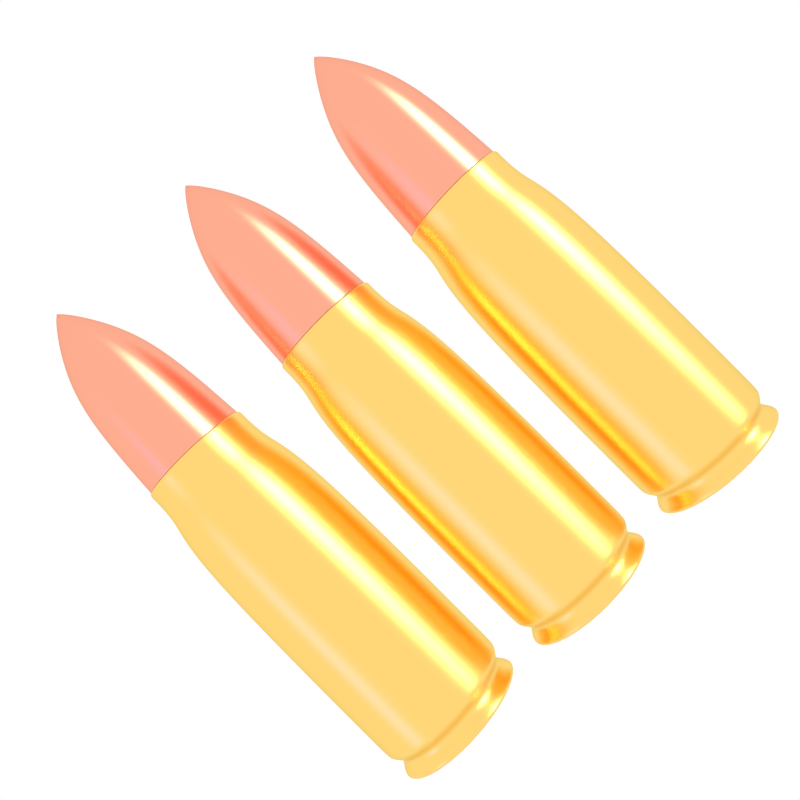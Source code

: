 # Source: ammo.blend  (saved by Blender 2.67.0; exported with 4.5.12 LTS)
import bpy
from mathutils import Matrix  # noqa: F401  (used for matrix-valued properties, if any)

bpy.ops.wm.read_factory_settings(use_empty=True)
scene = bpy.context.scene
scene.name = 'Scene'

# ---- collections
col_collection_1 = bpy.data.collections.new('Collection 1'); scene.collection.children.link(col_collection_1)

# ---- materials (node trees are filled in below, after node groups)
mat_material_001 = bpy.data.materials.new('Material.001')
mat_material_001.alpha_threshold = 0.0
mat_material_001.roughness = 0.5
mat_material_001.line_color = (0.0, 0.0, 0.0, 1.0)
mat_material_002 = bpy.data.materials.new('Material.002')
mat_material_002.alpha_threshold = 0.0
mat_material_002.roughness = 0.5
mat_material_002.line_color = (0.0, 0.0, 0.0, 1.0)

# ---- material node trees
mat_material_001.use_nodes = True; mat_material_001.node_tree.nodes.clear()
_N = mat_material_001.node_tree.nodes; _L = mat_material_001.node_tree.links
n0 = _N.new('ShaderNodeOutputMaterial'); n0.name = 'Material Output'; n0.location = (300, 300)
n0.width = 120
n1 = _N.new('ShaderNodeBsdfAnisotropic'); n1.name = 'Anisotropic BSDF'; n1.location = (100, 300)
n1.distribution = 'BECKMANN'
n1.inputs[0].default_value = (1.0, 0.6798, 0.1893, 1.0)
n1.inputs[1].default_value = 0.3873
n1.inputs[2].default_value = 0.34
_L.new(n1.outputs[0], n0.inputs[0])
n0.is_active_output = True
mat_material_002.use_nodes = True; mat_material_002.node_tree.nodes.clear()
_N = mat_material_002.node_tree.nodes; _L = mat_material_002.node_tree.links
n0 = _N.new('ShaderNodeOutputMaterial'); n0.name = 'Material Output'; n0.location = (300, 300)
n0.width = 120
n1 = _N.new('ShaderNodeBsdfAnisotropic'); n1.name = 'Anisotropic BSDF'; n1.location = (100, 300)
n1.distribution = 'BECKMANN'
n1.inputs[0].default_value = (1.0, 0.4193, 0.2783, 1.0)
n1.inputs[1].default_value = 0.3873
n1.inputs[2].default_value = 0.352
_L.new(n1.outputs[0], n0.inputs[0])
n0.is_active_output = True

# ---- world
world_world = bpy.data.worlds.new('World'); scene.world = world_world
world_world.use_nodes = True; world_world.node_tree.nodes.clear()
_N = world_world.node_tree.nodes; _L = world_world.node_tree.links
n0 = _N.new('ShaderNodeOutputWorld'); n0.name = 'World Output'; n0.location = (300, 300)
n0.width = 120
n1 = _N.new('ShaderNodeBackground'); n1.name = 'Background'; n1.location = (10, 300)
n1.width = 150
n1.inputs[0].default_value = (1.0, 1.0, 1.0, 1.0)
_L.new(n1.outputs[0], n0.inputs[0])
n0.is_active_output = True
world_world.color = (1.0, 1.0, 1.0)
world_world.use_sun_shadow = False
world_world.sun_shadow_jitter_overblur = 0.0
world_world.cycles.sampling_method = 'MANUAL'
world_world.cycles.sample_map_resolution = 256

# ---- cameras
cam_camera = bpy.data.cameras.new('Camera')
cam_camera.clip_end = 100.0
cam_camera.lens = 35.0
cam_camera.sensor_width = 32.0
cam_camera.sensor_height = 18.0
cam_camera.ortho_scale = 7.314
cam_camera.dof.focus_distance = 0.0

# ---- lights
light_sun_002 = bpy.data.lights.new('Sun.002', 'SUN')
light_sun_002.color = (0.02658, 0.125, 1.0)
light_sun_002.transmission_factor = 0.0
light_sun_002.angle = 0.1993
light_sun_002.energy = 0.25
light_sun_002.shadow_buffer_clip_start = 0.5
light_sun_002.shadow_soft_size = 0.1
light_sun_002.shadow_cascade_max_distance = 1000.0
light_sun_002.cycles.use_multiple_importance_sampling = False
light_sun_001 = bpy.data.lights.new('Sun.001', 'SUN')
light_sun_001.color = (1.0, 0.324, 0.0)
light_sun_001.transmission_factor = 0.0
light_sun_001.angle = 0.1993
light_sun_001.energy = 0.5
light_sun_001.shadow_buffer_clip_start = 0.5
light_sun_001.shadow_soft_size = 0.1
light_sun_001.shadow_cascade_max_distance = 1000.0
light_sun_001.cycles.use_multiple_importance_sampling = False
light_sun = bpy.data.lights.new('Sun', 'SUN')
light_sun.transmission_factor = 0.0
light_sun.angle = 0.1993
light_sun.energy = 1.0
light_sun.shadow_buffer_clip_start = 0.5
light_sun.shadow_soft_size = 0.1
light_sun.shadow_cascade_max_distance = 1000.0
light_sun.cycles.use_multiple_importance_sampling = False

# ---- meshes
me_circle_005 = bpy.data.meshes.new('Circle.005')
me_circle_005.from_pydata([(0.0, 1.0, 0.0), (-0.1951, 0.9808, 0.0), (-0.3827, 0.9239, 0.0), (-0.5556, 0.8315, 0.0), (-0.7071, 0.7071, 0.0), (-0.8315, 0.5556, 0.0), (-0.9239, 0.3827, 0.0), (-0.9808, 0.1951, 0.0), (-1.0, 7.55e-08, 0.0), (-0.9808, -0.1951, 0.0), (-0.9239, -0.3827, 0.0), (-0.8315, -0.5556, 0.0), (-0.7071, -0.7071, 0.0), (-0.5556, -0.8315, 0.0), (-0.3827, -0.9239, 0.0), (-0.1951, -0.9808, 0.0), (3.258e-07, -1.0, 0.0), (0.1951, -0.9808, 0.0), (0.3827, -0.9239, 0.0), (0.5556, -0.8315, 0.0), (0.7071, -0.7071, 0.0), (0.8315, -0.5556, 0.0), (0.9239, -0.3827, 0.0), (0.9808, -0.1951, 0.0), (1.0, 9.656e-07, 0.0), (0.9808, 0.1951, 0.0), (0.9239, 0.3827, 0.0), (0.8315, 0.5556, 0.0), (0.7071, 0.7071, 0.0), (0.5556, 0.8315, 0.0), (0.3827, 0.9239, 0.0), (0.1951, 0.9808, 0.0), (0.0, 1.0, 3.5), (-0.1951, 0.9808, 3.5), (-0.3827, 0.9239, 3.5), (-0.5556, 0.8315, 3.5), (-0.7071, 0.7071, 3.5), (-0.8315, 0.5556, 3.5), (-0.9239, 0.3827, 3.5), (-0.9808, 0.1951, 3.5), (-1.0, 7.55e-08, 3.5), (-0.9808, -0.1951, 3.5), (-0.9239, -0.3827, 3.5), (-0.8315, -0.5556, 3.5), (-0.7071, -0.7071, 3.5), (-0.5556, -0.8315, 3.5), (-0.3827, -0.9239, 3.5), (-0.1951, -0.9808, 3.5), (3.258e-07, -1.0, 3.5), (0.1951, -0.9808, 3.5), (0.3827, -0.9239, 3.5), (0.5556, -0.8315, 3.5), (0.7071, -0.7071, 3.5), (0.8315, -0.5556, 3.5), (0.9239, -0.3827, 3.5), (0.9808, -0.1951, 3.5), (1.0, 9.656e-07, 3.5), (0.9808, 0.1951, 3.5), (0.9239, 0.3827, 3.5), (0.8315, 0.5556, 3.5), (0.7071, 0.7071, 3.5), (0.5556, 0.8315, 3.5), (0.3827, 0.9239, 3.5), (0.1951, 0.9808, 3.5), (0.0, 1.0, -0.1), (-0.1951, 0.9808, -0.1), (-0.3827, 0.9239, -0.1), (-0.5556, 0.8315, -0.1), (-0.7071, 0.7071, -0.1), (-0.8315, 0.5556, -0.1), (-0.9239, 0.3827, -0.1), (-0.9808, 0.1951, -0.1), (-1.0, 7.55e-08, -0.1), (-0.9808, -0.1951, -0.1), (-0.9239, -0.3827, -0.1), (-0.8315, -0.5556, -0.1), (-0.7071, -0.7071, -0.1), (-0.5556, -0.8315, -0.1), (-0.3827, -0.9239, -0.1), (-0.1951, -0.9808, -0.1), (3.258e-07, -1.0, -0.1), (0.1951, -0.9808, -0.1), (0.3827, -0.9239, -0.1), (0.5556, -0.8315, -0.1), (0.7071, -0.7071, -0.1), (0.8315, -0.5556, -0.1), (0.9239, -0.3827, -0.1), (0.9808, -0.1951, -0.1), (1.0, 9.656e-07, -0.1), (0.9808, 0.1951, -0.1), (0.9239, 0.3827, -0.1), (0.8315, 0.5556, -0.1), (0.7071, 0.7071, -0.1), (0.5556, 0.8315, -0.1), (0.3827, 0.9239, -0.1), (0.1951, 0.9808, -0.1), (-1.19e-08, 0.9, -0.205), (-0.1756, 0.8827, -0.205), (-0.3444, 0.8315, -0.205), (-0.5, 0.7483, -0.205), (-0.6364, 0.6364, -0.205), (-0.7483, 0.5, -0.205), (-0.8315, 0.3444, -0.205), (-0.8827, 0.1756, -0.205), (-0.9, 9.635e-08, -0.205), (-0.8827, -0.1756, -0.205), (-0.8315, -0.3444, -0.205), (-0.7483, -0.5, -0.205), (-0.6364, -0.6364, -0.205), (-0.5, -0.7483, -0.205), (-0.3444, -0.8315, -0.205), (-0.1756, -0.8827, -0.205), (2.814e-07, -0.9, -0.205), (0.1756, -0.8827, -0.205), (0.3444, -0.8315, -0.205), (0.5, -0.7483, -0.205), (0.6364, -0.6364, -0.205), (0.7483, -0.5, -0.205), (0.8315, -0.3444, -0.205), (0.8827, -0.1756, -0.205), (0.9, 8.974e-07, -0.205), (0.8827, 0.1756, -0.205), (0.8315, 0.3444, -0.205), (0.7483, 0.5, -0.205), (0.6364, 0.6364, -0.205), (0.5, 0.7483, -0.205), (0.3444, 0.8315, -0.205), (0.1756, 0.8827, -0.205), (-1.19e-08, 0.9, -0.295), (-0.1756, 0.8827, -0.295), (-0.3444, 0.8315, -0.295), (-0.5, 0.7483, -0.295), (-0.6364, 0.6364, -0.295), (-0.7483, 0.5, -0.295), (-0.8315, 0.3444, -0.295), (-0.8827, 0.1756, -0.295), (-0.9, 9.635e-08, -0.295), (-0.8827, -0.1756, -0.295), (-0.8315, -0.3444, -0.295), (-0.7483, -0.5, -0.295), (-0.6364, -0.6364, -0.295), (-0.5, -0.7483, -0.295), (-0.3444, -0.8315, -0.295), (-0.1756, -0.8827, -0.295), (2.814e-07, -0.9, -0.295), (0.1756, -0.8827, -0.295), (0.3444, -0.8315, -0.295), (0.5, -0.7483, -0.295), (0.6364, -0.6364, -0.295), (0.7483, -0.5, -0.295), (0.8315, -0.3444, -0.295), (0.8827, -0.1756, -0.295), (0.9, 8.974e-07, -0.295), (0.8827, 0.1756, -0.295), (0.8315, 0.3444, -0.295), (0.7483, 0.5, -0.295), (0.6364, 0.6364, -0.295), (0.5, 0.7483, -0.295), (0.3444, 0.8315, -0.295), (0.1756, 0.8827, -0.295), (0.0, 1.0, -0.4), (-0.1951, 0.9808, -0.4), (-0.3827, 0.9239, -0.4), (-0.5556, 0.8315, -0.4), (-0.7071, 0.7071, -0.4), (-0.8315, 0.5556, -0.4), (-0.9239, 0.3827, -0.4), (-0.9808, 0.1951, -0.4), (-1.0, 7.55e-08, -0.4), (-0.9808, -0.1951, -0.4), (-0.9239, -0.3827, -0.4), (-0.8315, -0.5556, -0.4), (-0.7071, -0.7071, -0.4), (-0.5556, -0.8315, -0.4), (-0.3827, -0.9239, -0.4), (-0.1951, -0.9808, -0.4), (3.258e-07, -1.0, -0.4), (0.1951, -0.9808, -0.4), (0.3827, -0.9239, -0.4), (0.5556, -0.8315, -0.4), (0.7071, -0.7071, -0.4), (0.8315, -0.5556, -0.4), (0.9239, -0.3827, -0.4), (0.9808, -0.1951, -0.4), (1.0, 9.656e-07, -0.4), (0.9808, 0.1951, -0.4), (0.9239, 0.3827, -0.4), (0.8315, 0.5556, -0.4), (0.7071, 0.7071, -0.4), (0.5556, 0.8315, -0.4), (0.3827, 0.9239, -0.4), (0.1951, 0.9808, -0.4), (0.0, 1.0, -0.5), (-0.1951, 0.9808, -0.5), (-0.3827, 0.9239, -0.5), (-0.5556, 0.8315, -0.5), (-0.7071, 0.7071, -0.5), (-0.8315, 0.5556, -0.5), (-0.9239, 0.3827, -0.5), (-0.9808, 0.1951, -0.5), (-1.0, 7.55e-08, -0.5), (-0.9808, -0.1951, -0.5), (-0.9239, -0.3827, -0.5), (-0.8315, -0.5556, -0.5), (-0.7071, -0.7071, -0.5), (-0.5556, -0.8315, -0.5), (-0.3827, -0.9239, -0.5), (-0.1951, -0.9808, -0.5), (3.258e-07, -1.0, -0.5), (0.1951, -0.9808, -0.5), (0.3827, -0.9239, -0.5), (0.5556, -0.8315, -0.5), (0.7071, -0.7071, -0.5), (0.8315, -0.5556, -0.5), (0.9239, -0.3827, -0.5), (0.9808, -0.1951, -0.5), (1.0, 9.656e-07, -0.5), (0.9808, 0.1951, -0.5), (0.9239, 0.3827, -0.5), (0.8315, 0.5556, -0.5), (0.7071, 0.7071, -0.5), (0.5556, 0.8315, -0.5), (0.3827, 0.9239, -0.5), (0.1951, 0.9808, -0.5), (-2.375e-08, 0.8, 4.0), (-0.1561, 0.7846, 4.0), (-0.3061, 0.7391, 4.0), (-0.4445, 0.6652, 4.0), (-0.5657, 0.5657, 4.0), (-0.6652, 0.4445, 4.0), (-0.7391, 0.3061, 4.0), (-0.7846, 0.1561, 4.0), (-0.8, 1.174e-07, 4.0), (-0.7846, -0.1561, 4.0), (-0.7391, -0.3061, 4.0), (-0.6652, -0.4445, 4.0), (-0.5657, -0.5657, 4.0), (-0.4445, -0.6652, 4.0), (-0.3061, -0.7391, 4.0), (-0.1561, -0.7846, 4.0), (2.369e-07, -0.8, 4.0), (0.1561, -0.7846, 4.0), (0.3061, -0.7391, 4.0), (0.4445, -0.6652, 4.0), (0.5657, -0.5657, 4.0), (0.6652, -0.4445, 4.0), (0.7391, -0.3061, 4.0), (0.7846, -0.1561, 4.0), (0.8, 8.295e-07, 4.0), (0.7846, 0.1561, 4.0), (0.7391, 0.3061, 4.0), (0.6652, 0.4445, 4.0), (0.5657, 0.5657, 4.0), (0.4445, 0.6652, 4.0), (0.3061, 0.7391, 4.0), (0.1561, 0.7846, 4.0), (-2.375e-08, 0.8, 4.5), (-0.1561, 0.7846, 4.5), (-0.3061, 0.7391, 4.5), (-0.4445, 0.6652, 4.5), (-0.5657, 0.5657, 4.5), (-0.6652, 0.4445, 4.5), (-0.7391, 0.3061, 4.5), (-0.7846, 0.1561, 4.5), (-0.8, 1.174e-07, 4.5), (-0.7846, -0.1561, 4.5), (-0.7391, -0.3061, 4.5), (-0.6652, -0.4445, 4.5), (-0.5657, -0.5657, 4.5), (-0.4445, -0.6652, 4.5), (-0.3061, -0.7391, 4.5), (-0.1561, -0.7846, 4.5), (2.369e-07, -0.8, 4.5), (0.1561, -0.7846, 4.5), (0.3061, -0.7391, 4.5), (0.4445, -0.6652, 4.5), (0.5657, -0.5657, 4.5), (0.6652, -0.4445, 4.5), (0.7391, -0.3061, 4.5), (0.7846, -0.1561, 4.5), (0.8, 8.295e-07, 4.5), (0.7846, 0.1561, 4.5), (0.7391, 0.3061, 4.5), (0.6652, 0.4445, 4.5), (0.5657, 0.5657, 4.5), (0.4445, 0.6652, 4.5), (0.3061, 0.7391, 4.5), (0.1561, 0.7846, 4.5), (-2.375e-08, 0.8, 4.5), (-1.253e-07, 2.999e-07, -0.5), (-0.1561, 0.7846, 4.5), (-0.3061, 0.7391, 4.5), (-0.4445, 0.6652, 4.5), (-0.5657, 0.5657, 4.5), (-0.6652, 0.4445, 4.5), (-0.7391, 0.3061, 4.5), (-0.7846, 0.1561, 4.5), (-0.8, 1.174e-07, 4.5), (-0.7846, -0.1561, 4.5), (-0.7391, -0.3061, 4.5), (-0.6652, -0.4445, 4.5), (-0.5657, -0.5657, 4.5), (-0.4445, -0.6652, 4.5), (-0.3061, -0.7391, 4.5), (-0.1561, -0.7846, 4.5), (2.369e-07, -0.8, 4.5), (0.1561, -0.7846, 4.5), (0.3061, -0.7391, 4.5), (0.4445, -0.6652, 4.5), (0.5657, -0.5657, 4.5), (0.6652, -0.4445, 4.5), (0.7391, -0.3061, 4.5), (0.7846, -0.1561, 4.5), (0.8, 8.295e-07, 4.5), (0.7846, 0.1561, 4.5), (0.7391, 0.3061, 4.5), (0.6652, 0.4445, 4.5), (0.5657, 0.5657, 4.5), (0.4445, 0.6652, 4.5), (0.3061, 0.7391, 4.5), (0.1561, 0.7846, 4.5), (-1.024e-07, 2.757e-07, 4.5)], [], [(23, 24, 56, 55), (18, 19, 51, 50), (13, 14, 46, 45), (8, 9, 41, 40), (3, 4, 36, 35), (29, 30, 62, 61), (24, 25, 57, 56), (19, 20, 52, 51), (14, 15, 47, 46), (9, 10, 42, 41), (4, 5, 37, 36), (30, 31, 63, 62), (25, 26, 58, 57), (20, 21, 53, 52), (15, 16, 48, 47), (10, 11, 43, 42), (5, 6, 38, 37), (0, 1, 33, 32), (31, 0, 32, 63), (26, 27, 59, 58), (21, 22, 54, 53), (16, 17, 49, 48), (11, 12, 44, 43), (6, 7, 39, 38), (1, 2, 34, 33), (27, 28, 60, 59), (22, 23, 55, 54), (17, 18, 50, 49), (12, 13, 45, 44), (7, 8, 40, 39), (2, 3, 35, 34), (28, 29, 61, 60), (24, 23, 87, 88), (19, 18, 82, 83), (14, 13, 77, 78), (9, 8, 72, 73), (4, 3, 67, 68), (30, 29, 93, 94), (25, 24, 88, 89), (20, 19, 83, 84), (15, 14, 78, 79), (10, 9, 73, 74), (5, 4, 68, 69), (31, 30, 94, 95), (26, 25, 89, 90), (21, 20, 84, 85), (16, 15, 79, 80), (11, 10, 74, 75), (6, 5, 69, 70), (1, 0, 64, 65), (0, 31, 95, 64), (27, 26, 90, 91), (22, 21, 85, 86), (17, 16, 80, 81), (12, 11, 75, 76), (7, 6, 70, 71), (2, 1, 65, 66), (28, 27, 91, 92), (23, 22, 86, 87), (18, 17, 81, 82), (13, 12, 76, 77), (8, 7, 71, 72), (3, 2, 66, 67), (29, 28, 92, 93), (95, 94, 126, 127), (90, 89, 121, 122), (85, 84, 116, 117), (80, 79, 111, 112), (75, 74, 106, 107), (70, 69, 101, 102), (65, 64, 96, 97), (64, 95, 127, 96), (91, 90, 122, 123), (86, 85, 117, 118), (81, 80, 112, 113), (76, 75, 107, 108), (71, 70, 102, 103), (66, 65, 97, 98), (92, 91, 123, 124), (87, 86, 118, 119), (82, 81, 113, 114), (77, 76, 108, 109), (72, 71, 103, 104), (67, 66, 98, 99), (93, 92, 124, 125), (88, 87, 119, 120), (83, 82, 114, 115), (78, 77, 109, 110), (73, 72, 104, 105), (68, 67, 99, 100), (94, 93, 125, 126), (89, 88, 120, 121), (84, 83, 115, 116), (79, 78, 110, 111), (74, 73, 105, 106), (69, 68, 100, 101), (125, 124, 156, 157), (120, 119, 151, 152), (115, 114, 146, 147), (110, 109, 141, 142), (105, 104, 136, 137), (100, 99, 131, 132), (126, 125, 157, 158), (121, 120, 152, 153), (116, 115, 147, 148), (111, 110, 142, 143), (106, 105, 137, 138), (101, 100, 132, 133), (127, 126, 158, 159), (122, 121, 153, 154), (117, 116, 148, 149), (112, 111, 143, 144), (107, 106, 138, 139), (102, 101, 133, 134), (97, 96, 128, 129), (96, 127, 159, 128), (123, 122, 154, 155), (118, 117, 149, 150), (113, 112, 144, 145), (108, 107, 139, 140), (103, 102, 134, 135), (98, 97, 129, 130), (124, 123, 155, 156), (119, 118, 150, 151), (114, 113, 145, 146), (109, 108, 140, 141), (104, 103, 135, 136), (99, 98, 130, 131), (129, 128, 160, 161), (128, 159, 191, 160), (155, 154, 186, 187), (150, 149, 181, 182), (145, 144, 176, 177), (140, 139, 171, 172), (135, 134, 166, 167), (130, 129, 161, 162), (156, 155, 187, 188), (151, 150, 182, 183), (146, 145, 177, 178), (141, 140, 172, 173), (136, 135, 167, 168), (131, 130, 162, 163), (157, 156, 188, 189), (152, 151, 183, 184), (147, 146, 178, 179), (142, 141, 173, 174), (137, 136, 168, 169), (132, 131, 163, 164), (158, 157, 189, 190), (153, 152, 184, 185), (148, 147, 179, 180), (143, 142, 174, 175), (138, 137, 169, 170), (133, 132, 164, 165), (159, 158, 190, 191), (154, 153, 185, 186), (149, 148, 180, 181), (144, 143, 175, 176), (139, 138, 170, 171), (134, 133, 165, 166), (164, 163, 195, 196), (190, 189, 221, 222), (185, 184, 216, 217), (180, 179, 211, 212), (175, 174, 206, 207), (170, 169, 201, 202), (165, 164, 196, 197), (191, 190, 222, 223), (186, 185, 217, 218), (181, 180, 212, 213), (176, 175, 207, 208), (171, 170, 202, 203), (166, 165, 197, 198), (161, 160, 192, 193), (160, 191, 223, 192), (187, 186, 218, 219), (182, 181, 213, 214), (177, 176, 208, 209), (172, 171, 203, 204), (167, 166, 198, 199), (162, 161, 193, 194), (188, 187, 219, 220), (183, 182, 214, 215), (178, 177, 209, 210), (173, 172, 204, 205), (168, 167, 199, 200), (163, 162, 194, 195), (189, 188, 220, 221), (184, 183, 215, 216), (179, 178, 210, 211), (174, 173, 205, 206), (169, 168, 200, 201), (59, 60, 252, 251), (54, 55, 247, 246), (49, 50, 242, 241), (44, 45, 237, 236), (39, 40, 232, 231), (34, 35, 227, 226), (60, 61, 253, 252), (55, 56, 248, 247), (50, 51, 243, 242), (45, 46, 238, 237), (40, 41, 233, 232), (35, 36, 228, 227), (61, 62, 254, 253), (56, 57, 249, 248), (51, 52, 244, 243), (46, 47, 239, 238), (41, 42, 234, 233), (36, 37, 229, 228), (62, 63, 255, 254), (57, 58, 250, 249), (52, 53, 245, 244), (47, 48, 240, 239), (42, 43, 235, 234), (37, 38, 230, 229), (32, 33, 225, 224), (63, 32, 224, 255), (58, 59, 251, 250), (53, 54, 246, 245), (48, 49, 241, 240), (43, 44, 236, 235), (38, 39, 231, 230), (33, 34, 226, 225), (233, 234, 266, 265), (228, 229, 261, 260), (254, 255, 287, 286), (249, 250, 282, 281), (244, 245, 277, 276), (239, 240, 272, 271), (234, 235, 267, 266), (229, 230, 262, 261), (224, 225, 257, 256), (255, 224, 256, 287), (250, 251, 283, 282), (245, 246, 278, 277), (240, 241, 273, 272), (235, 236, 268, 267), (230, 231, 263, 262), (225, 226, 258, 257), (251, 252, 284, 283), (246, 247, 279, 278), (241, 242, 274, 273), (236, 237, 269, 268), (231, 232, 264, 263), (226, 227, 259, 258), (252, 253, 285, 284), (247, 248, 280, 279), (242, 243, 275, 274), (237, 238, 270, 269), (232, 233, 265, 264), (227, 228, 260, 259), (253, 254, 286, 285), (248, 249, 281, 280), (243, 244, 276, 275), (238, 239, 271, 270), (282, 283, 316, 315), (287, 256, 288, 320), (256, 257, 290, 288), (261, 262, 295, 294), (266, 267, 300, 299), (271, 272, 305, 304), (276, 277, 310, 309), (281, 282, 315, 314), (286, 287, 320, 319), (260, 261, 294, 293), (265, 266, 299, 298), (270, 271, 304, 303), (275, 276, 309, 308), (280, 281, 314, 313), (285, 286, 319, 318), (259, 260, 293, 292), (264, 265, 298, 297), (269, 270, 303, 302), (274, 275, 308, 307), (279, 280, 313, 312), (284, 285, 318, 317), (258, 259, 292, 291), (263, 264, 297, 296), (268, 269, 302, 301), (273, 274, 307, 306), (278, 279, 312, 311), (283, 284, 317, 316), (257, 258, 291, 290), (262, 263, 296, 295), (267, 268, 301, 300), (272, 273, 306, 305), (277, 278, 311, 310), (204, 203, 289), (209, 208, 289), (214, 213, 289), (219, 218, 289), (192, 223, 289), (193, 192, 289), (198, 197, 289), (203, 202, 289), (208, 207, 289), (213, 212, 289), (218, 217, 289), (223, 222, 289), (197, 196, 289), (202, 201, 289), (207, 206, 289), (212, 211, 289), (217, 216, 289), (222, 221, 289), (196, 195, 289), (201, 200, 289), (206, 205, 289), (211, 210, 289), (216, 215, 289), (221, 220, 289), (195, 194, 289), (200, 199, 289), (205, 204, 289), (210, 209, 289), (215, 214, 289), (220, 219, 289), (194, 193, 289), (199, 198, 289), (297, 298, 321), (302, 303, 321), (307, 308, 321), (312, 313, 321), (317, 318, 321), (291, 292, 321), (296, 297, 321), (301, 302, 321), (306, 307, 321), (311, 312, 321), (316, 317, 321), (290, 291, 321), (295, 296, 321), (300, 301, 321), (305, 306, 321), (310, 311, 321), (315, 316, 321), (320, 288, 321), (288, 290, 321), (294, 295, 321), (299, 300, 321), (304, 305, 321), (309, 310, 321), (314, 315, 321), (319, 320, 321), (293, 294, 321), (298, 299, 321), (303, 304, 321), (308, 309, 321), (313, 314, 321), (318, 319, 321), (292, 293, 321)])
me_circle_005.materials.append(mat_material_001)
me_circle_005.use_remesh_preserve_volume = False
me_circle_005.use_remesh_preserve_attributes = False
me_circle_005.use_mirror_vertex_groups = False
me_circle_005.update()
me_circle_004 = bpy.data.meshes.new('Circle.004')
me_circle_004.from_pydata([(-2.731e-08, 0.77, 0.0), (-0.1502, 0.7552, 0.0), (-0.2947, 0.7114, 0.0), (-0.4278, 0.6402, 0.0), (-0.5445, 0.5445, 0.0), (-0.6402, 0.4278, 0.0), (-0.7114, 0.2947, 0.0), (-0.7552, 0.1502, 0.0), (-0.77, 1.237e-07, 0.0), (-0.7552, -0.1502, 0.0), (-0.7114, -0.2947, 0.0), (-0.6402, -0.4278, 0.0), (-0.5445, -0.5445, 0.0), (-0.4278, -0.6402, 0.0), (-0.2947, -0.7114, 0.0), (-0.1502, -0.7552, 0.0), (2.236e-07, -0.77, 0.0), (0.1502, -0.7552, 0.0), (0.2947, -0.7114, 0.0), (0.4278, -0.6402, 0.0), (0.5445, -0.5445, 0.0), (0.6402, -0.4278, 0.0), (0.7114, -0.2947, 0.0), (0.7552, -0.1502, 0.0), (0.77, 8.091e-07, 0.0), (0.7552, 0.1502, 0.0), (0.7114, 0.2947, 0.0), (0.6402, 0.4278, 0.0), (0.5445, 0.5445, 0.0), (0.4278, 0.6402, 0.0), (0.2947, 0.7114, 0.0), (0.1502, 0.7552, 0.0), (-3.38e-08, 0.693, 1.2), (-0.1352, 0.6797, 1.2), (-0.2652, 0.6402, 1.2), (-0.385, 0.5762, 1.2), (-0.49, 0.49, 1.2), (-0.5762, 0.385, 1.2), (-0.6402, 0.2652, 1.2), (-0.6797, 0.1352, 1.2), (-0.693, 1.417e-07, 1.2), (-0.6797, -0.1352, 1.2), (-0.6402, -0.2652, 1.2), (-0.5762, -0.385, 1.2), (-0.49, -0.49, 1.2), (-0.385, -0.5762, 1.2), (-0.2652, -0.6402, 1.2), (-0.1352, -0.6797, 1.2), (1.92e-07, -0.693, 1.2), (0.1352, -0.6797, 1.2), (0.2652, -0.6402, 1.2), (0.385, -0.5762, 1.2), (0.49, -0.49, 1.2), (0.5762, -0.385, 1.2), (0.6402, -0.2652, 1.2), (0.6797, -0.1352, 1.2), (0.693, 7.585e-07, 1.2), (0.6797, 0.1352, 1.2), (0.6402, 0.2652, 1.2), (0.5762, 0.385, 1.2), (0.49, 0.49, 1.2), (0.385, 0.5762, 1.2), (0.2652, 0.6402, 1.2), (0.1352, 0.6797, 1.2), (-5.425e-08, 0.4851, 1.9), (-0.09464, 0.4758, 1.9), (-0.1856, 0.4482, 1.9), (-0.2695, 0.4033, 1.9), (-0.343, 0.343, 1.9), (-0.4033, 0.2695, 1.9), (-0.4482, 0.1856, 1.9), (-0.4758, 0.09464, 1.9), (-0.4851, 1.897e-07, 1.9), (-0.4758, -0.09464, 1.9), (-0.4482, -0.1856, 1.9), (-0.4033, -0.2695, 1.9), (-0.343, -0.343, 1.9), (-0.2695, -0.4033, 1.9), (-0.1856, -0.4482, 1.9), (-0.09464, -0.4758, 1.9), (1.038e-07, -0.4851, 1.9), (0.09464, -0.4758, 1.9), (0.1856, -0.4482, 1.9), (0.2695, -0.4033, 1.9), (0.343, -0.343, 1.9), (0.4033, -0.2695, 1.9), (0.4482, -0.1856, 1.9), (0.4758, -0.09464, 1.9), (0.4851, 6.215e-07, 1.9), (0.4758, 0.09464, 1.9), (0.4482, 0.1856, 1.9), (0.4033, 0.2695, 1.9), (0.343, 0.343, 1.9), (0.2695, 0.4033, 1.9), (0.1856, 0.4482, 1.9), (0.09464, 0.4758, 1.9), (-1.176e-07, 3.12e-07, 2.7), (-2.731e-08, 0.77, 0.0), (-0.1502, 0.7552, 0.0), (-0.2947, 0.7114, 0.0), (-0.4278, 0.6402, 0.0), (-0.5445, 0.5445, 0.0), (-0.6402, 0.4278, 0.0), (-0.7114, 0.2947, 0.0), (-0.7552, 0.1502, 0.0), (-0.77, 1.237e-07, 0.0), (-0.7552, -0.1502, 0.0), (-0.7114, -0.2947, 0.0), (-0.6402, -0.4278, 0.0), (-0.5445, -0.5445, 0.0), (-0.4278, -0.6402, 0.0), (-0.2947, -0.7114, 0.0), (-0.1502, -0.7552, 0.0), (2.236e-07, -0.77, 0.0), (0.1502, -0.7552, 0.0), (0.2947, -0.7114, 0.0), (0.4278, -0.6402, 0.0), (0.5445, -0.5445, 0.0), (0.6402, -0.4278, 0.0), (0.7114, -0.2947, 0.0), (0.7552, -0.1502, 0.0), (0.77, 8.091e-07, 0.0), (0.7552, 0.1502, 0.0), (0.7114, 0.2947, 0.0), (0.6402, 0.4278, 0.0), (0.5445, 0.5445, 0.0), (0.4278, 0.6402, 0.0), (0.2947, 0.7114, 0.0), (0.1502, 0.7552, 0.0)], [], [(23, 24, 56, 55), (18, 19, 51, 50), (13, 14, 46, 45), (8, 9, 41, 40), (3, 4, 36, 35), (29, 30, 62, 61), (24, 25, 57, 56), (19, 20, 52, 51), (14, 15, 47, 46), (9, 10, 42, 41), (4, 5, 37, 36), (30, 31, 63, 62), (25, 26, 58, 57), (20, 21, 53, 52), (15, 16, 48, 47), (10, 11, 43, 42), (5, 6, 38, 37), (0, 1, 33, 32), (31, 0, 32, 63), (26, 27, 59, 58), (21, 22, 54, 53), (16, 17, 49, 48), (11, 12, 44, 43), (6, 7, 39, 38), (1, 2, 34, 33), (27, 28, 60, 59), (22, 23, 55, 54), (17, 18, 50, 49), (12, 13, 45, 44), (7, 8, 40, 39), (2, 3, 35, 34), (28, 29, 61, 60), (59, 60, 92, 91), (54, 55, 87, 86), (49, 50, 82, 81), (44, 45, 77, 76), (39, 40, 72, 71), (34, 35, 67, 66), (60, 61, 93, 92), (55, 56, 88, 87), (50, 51, 83, 82), (45, 46, 78, 77), (40, 41, 73, 72), (35, 36, 68, 67), (61, 62, 94, 93), (56, 57, 89, 88), (51, 52, 84, 83), (46, 47, 79, 78), (41, 42, 74, 73), (36, 37, 69, 68), (62, 63, 95, 94), (57, 58, 90, 89), (52, 53, 85, 84), (47, 48, 80, 79), (42, 43, 75, 74), (37, 38, 70, 69), (32, 33, 65, 64), (63, 32, 64, 95), (58, 59, 91, 90), (53, 54, 86, 85), (48, 49, 81, 80), (43, 44, 76, 75), (38, 39, 71, 70), (33, 34, 66, 65), (94, 95, 96), (89, 90, 96), (84, 85, 96), (79, 80, 96), (74, 75, 96), (69, 70, 96), (64, 65, 96), (95, 64, 96), (90, 91, 96), (85, 86, 96), (80, 81, 96), (75, 76, 96), (70, 71, 96), (65, 66, 96), (91, 92, 96), (86, 87, 96), (81, 82, 96), (76, 77, 96), (71, 72, 96), (66, 67, 96), (92, 93, 96), (87, 88, 96), (82, 83, 96), (77, 78, 96), (72, 73, 96), (67, 68, 96), (93, 94, 96), (88, 89, 96), (83, 84, 96), (78, 79, 96), (73, 74, 96), (68, 69, 96), (24, 23, 120, 121), (19, 18, 115, 116), (14, 13, 110, 111), (9, 8, 105, 106), (4, 3, 100, 101), (30, 29, 126, 127), (25, 24, 121, 122), (20, 19, 116, 117), (15, 14, 111, 112), (10, 9, 106, 107), (5, 4, 101, 102), (31, 30, 127, 128), (26, 25, 122, 123), (21, 20, 117, 118), (16, 15, 112, 113), (11, 10, 107, 108), (6, 5, 102, 103), (1, 0, 97, 98), (0, 31, 128, 97), (27, 26, 123, 124), (22, 21, 118, 119), (17, 16, 113, 114), (12, 11, 108, 109), (7, 6, 103, 104), (2, 1, 98, 99), (28, 27, 124, 125), (23, 22, 119, 120), (18, 17, 114, 115), (13, 12, 109, 110), (8, 7, 104, 105), (3, 2, 99, 100), (29, 28, 125, 126)])
me_circle_004.materials.append(mat_material_002)
me_circle_004.use_remesh_preserve_volume = False
me_circle_004.use_remesh_preserve_attributes = False
me_circle_004.use_mirror_vertex_groups = False
me_circle_004.update()
me_circle_003 = bpy.data.meshes.new('Circle.003')
me_circle_003.from_pydata([(0.0, 1.0, 0.0), (-0.1951, 0.9808, 0.0), (-0.3827, 0.9239, 0.0), (-0.5556, 0.8315, 0.0), (-0.7071, 0.7071, 0.0), (-0.8315, 0.5556, 0.0), (-0.9239, 0.3827, 0.0), (-0.9808, 0.1951, 0.0), (-1.0, 7.55e-08, 0.0), (-0.9808, -0.1951, 0.0), (-0.9239, -0.3827, 0.0), (-0.8315, -0.5556, 0.0), (-0.7071, -0.7071, 0.0), (-0.5556, -0.8315, 0.0), (-0.3827, -0.9239, 0.0), (-0.1951, -0.9808, 0.0), (3.258e-07, -1.0, 0.0), (0.1951, -0.9808, 0.0), (0.3827, -0.9239, 0.0), (0.5556, -0.8315, 0.0), (0.7071, -0.7071, 0.0), (0.8315, -0.5556, 0.0), (0.9239, -0.3827, 0.0), (0.9808, -0.1951, 0.0), (1.0, 9.656e-07, 0.0), (0.9808, 0.1951, 0.0), (0.9239, 0.3827, 0.0), (0.8315, 0.5556, 0.0), (0.7071, 0.7071, 0.0), (0.5556, 0.8315, 0.0), (0.3827, 0.9239, 0.0), (0.1951, 0.9808, 0.0), (0.0, 1.0, 3.5), (-0.1951, 0.9808, 3.5), (-0.3827, 0.9239, 3.5), (-0.5556, 0.8315, 3.5), (-0.7071, 0.7071, 3.5), (-0.8315, 0.5556, 3.5), (-0.9239, 0.3827, 3.5), (-0.9808, 0.1951, 3.5), (-1.0, 7.55e-08, 3.5), (-0.9808, -0.1951, 3.5), (-0.9239, -0.3827, 3.5), (-0.8315, -0.5556, 3.5), (-0.7071, -0.7071, 3.5), (-0.5556, -0.8315, 3.5), (-0.3827, -0.9239, 3.5), (-0.1951, -0.9808, 3.5), (3.258e-07, -1.0, 3.5), (0.1951, -0.9808, 3.5), (0.3827, -0.9239, 3.5), (0.5556, -0.8315, 3.5), (0.7071, -0.7071, 3.5), (0.8315, -0.5556, 3.5), (0.9239, -0.3827, 3.5), (0.9808, -0.1951, 3.5), (1.0, 9.656e-07, 3.5), (0.9808, 0.1951, 3.5), (0.9239, 0.3827, 3.5), (0.8315, 0.5556, 3.5), (0.7071, 0.7071, 3.5), (0.5556, 0.8315, 3.5), (0.3827, 0.9239, 3.5), (0.1951, 0.9808, 3.5), (0.0, 1.0, -0.1), (-0.1951, 0.9808, -0.1), (-0.3827, 0.9239, -0.1), (-0.5556, 0.8315, -0.1), (-0.7071, 0.7071, -0.1), (-0.8315, 0.5556, -0.1), (-0.9239, 0.3827, -0.1), (-0.9808, 0.1951, -0.1), (-1.0, 7.55e-08, -0.1), (-0.9808, -0.1951, -0.1), (-0.9239, -0.3827, -0.1), (-0.8315, -0.5556, -0.1), (-0.7071, -0.7071, -0.1), (-0.5556, -0.8315, -0.1), (-0.3827, -0.9239, -0.1), (-0.1951, -0.9808, -0.1), (3.258e-07, -1.0, -0.1), (0.1951, -0.9808, -0.1), (0.3827, -0.9239, -0.1), (0.5556, -0.8315, -0.1), (0.7071, -0.7071, -0.1), (0.8315, -0.5556, -0.1), (0.9239, -0.3827, -0.1), (0.9808, -0.1951, -0.1), (1.0, 9.656e-07, -0.1), (0.9808, 0.1951, -0.1), (0.9239, 0.3827, -0.1), (0.8315, 0.5556, -0.1), (0.7071, 0.7071, -0.1), (0.5556, 0.8315, -0.1), (0.3827, 0.9239, -0.1), (0.1951, 0.9808, -0.1), (-1.19e-08, 0.9, -0.205), (-0.1756, 0.8827, -0.205), (-0.3444, 0.8315, -0.205), (-0.5, 0.7483, -0.205), (-0.6364, 0.6364, -0.205), (-0.7483, 0.5, -0.205), (-0.8315, 0.3444, -0.205), (-0.8827, 0.1756, -0.205), (-0.9, 9.635e-08, -0.205), (-0.8827, -0.1756, -0.205), (-0.8315, -0.3444, -0.205), (-0.7483, -0.5, -0.205), (-0.6364, -0.6364, -0.205), (-0.5, -0.7483, -0.205), (-0.3444, -0.8315, -0.205), (-0.1756, -0.8827, -0.205), (2.814e-07, -0.9, -0.205), (0.1756, -0.8827, -0.205), (0.3444, -0.8315, -0.205), (0.5, -0.7483, -0.205), (0.6364, -0.6364, -0.205), (0.7483, -0.5, -0.205), (0.8315, -0.3444, -0.205), (0.8827, -0.1756, -0.205), (0.9, 8.974e-07, -0.205), (0.8827, 0.1756, -0.205), (0.8315, 0.3444, -0.205), (0.7483, 0.5, -0.205), (0.6364, 0.6364, -0.205), (0.5, 0.7483, -0.205), (0.3444, 0.8315, -0.205), (0.1756, 0.8827, -0.205), (-1.19e-08, 0.9, -0.295), (-0.1756, 0.8827, -0.295), (-0.3444, 0.8315, -0.295), (-0.5, 0.7483, -0.295), (-0.6364, 0.6364, -0.295), (-0.7483, 0.5, -0.295), (-0.8315, 0.3444, -0.295), (-0.8827, 0.1756, -0.295), (-0.9, 9.635e-08, -0.295), (-0.8827, -0.1756, -0.295), (-0.8315, -0.3444, -0.295), (-0.7483, -0.5, -0.295), (-0.6364, -0.6364, -0.295), (-0.5, -0.7483, -0.295), (-0.3444, -0.8315, -0.295), (-0.1756, -0.8827, -0.295), (2.814e-07, -0.9, -0.295), (0.1756, -0.8827, -0.295), (0.3444, -0.8315, -0.295), (0.5, -0.7483, -0.295), (0.6364, -0.6364, -0.295), (0.7483, -0.5, -0.295), (0.8315, -0.3444, -0.295), (0.8827, -0.1756, -0.295), (0.9, 8.974e-07, -0.295), (0.8827, 0.1756, -0.295), (0.8315, 0.3444, -0.295), (0.7483, 0.5, -0.295), (0.6364, 0.6364, -0.295), (0.5, 0.7483, -0.295), (0.3444, 0.8315, -0.295), (0.1756, 0.8827, -0.295), (0.0, 1.0, -0.4), (-0.1951, 0.9808, -0.4), (-0.3827, 0.9239, -0.4), (-0.5556, 0.8315, -0.4), (-0.7071, 0.7071, -0.4), (-0.8315, 0.5556, -0.4), (-0.9239, 0.3827, -0.4), (-0.9808, 0.1951, -0.4), (-1.0, 7.55e-08, -0.4), (-0.9808, -0.1951, -0.4), (-0.9239, -0.3827, -0.4), (-0.8315, -0.5556, -0.4), (-0.7071, -0.7071, -0.4), (-0.5556, -0.8315, -0.4), (-0.3827, -0.9239, -0.4), (-0.1951, -0.9808, -0.4), (3.258e-07, -1.0, -0.4), (0.1951, -0.9808, -0.4), (0.3827, -0.9239, -0.4), (0.5556, -0.8315, -0.4), (0.7071, -0.7071, -0.4), (0.8315, -0.5556, -0.4), (0.9239, -0.3827, -0.4), (0.9808, -0.1951, -0.4), (1.0, 9.656e-07, -0.4), (0.9808, 0.1951, -0.4), (0.9239, 0.3827, -0.4), (0.8315, 0.5556, -0.4), (0.7071, 0.7071, -0.4), (0.5556, 0.8315, -0.4), (0.3827, 0.9239, -0.4), (0.1951, 0.9808, -0.4), (0.0, 1.0, -0.5), (-0.1951, 0.9808, -0.5), (-0.3827, 0.9239, -0.5), (-0.5556, 0.8315, -0.5), (-0.7071, 0.7071, -0.5), (-0.8315, 0.5556, -0.5), (-0.9239, 0.3827, -0.5), (-0.9808, 0.1951, -0.5), (-1.0, 7.55e-08, -0.5), (-0.9808, -0.1951, -0.5), (-0.9239, -0.3827, -0.5), (-0.8315, -0.5556, -0.5), (-0.7071, -0.7071, -0.5), (-0.5556, -0.8315, -0.5), (-0.3827, -0.9239, -0.5), (-0.1951, -0.9808, -0.5), (3.258e-07, -1.0, -0.5), (0.1951, -0.9808, -0.5), (0.3827, -0.9239, -0.5), (0.5556, -0.8315, -0.5), (0.7071, -0.7071, -0.5), (0.8315, -0.5556, -0.5), (0.9239, -0.3827, -0.5), (0.9808, -0.1951, -0.5), (1.0, 9.656e-07, -0.5), (0.9808, 0.1951, -0.5), (0.9239, 0.3827, -0.5), (0.8315, 0.5556, -0.5), (0.7071, 0.7071, -0.5), (0.5556, 0.8315, -0.5), (0.3827, 0.9239, -0.5), (0.1951, 0.9808, -0.5), (-2.375e-08, 0.8, 4.0), (-0.1561, 0.7846, 4.0), (-0.3061, 0.7391, 4.0), (-0.4445, 0.6652, 4.0), (-0.5657, 0.5657, 4.0), (-0.6652, 0.4445, 4.0), (-0.7391, 0.3061, 4.0), (-0.7846, 0.1561, 4.0), (-0.8, 1.174e-07, 4.0), (-0.7846, -0.1561, 4.0), (-0.7391, -0.3061, 4.0), (-0.6652, -0.4445, 4.0), (-0.5657, -0.5657, 4.0), (-0.4445, -0.6652, 4.0), (-0.3061, -0.7391, 4.0), (-0.1561, -0.7846, 4.0), (2.369e-07, -0.8, 4.0), (0.1561, -0.7846, 4.0), (0.3061, -0.7391, 4.0), (0.4445, -0.6652, 4.0), (0.5657, -0.5657, 4.0), (0.6652, -0.4445, 4.0), (0.7391, -0.3061, 4.0), (0.7846, -0.1561, 4.0), (0.8, 8.295e-07, 4.0), (0.7846, 0.1561, 4.0), (0.7391, 0.3061, 4.0), (0.6652, 0.4445, 4.0), (0.5657, 0.5657, 4.0), (0.4445, 0.6652, 4.0), (0.3061, 0.7391, 4.0), (0.1561, 0.7846, 4.0), (-2.375e-08, 0.8, 4.5), (-0.1561, 0.7846, 4.5), (-0.3061, 0.7391, 4.5), (-0.4445, 0.6652, 4.5), (-0.5657, 0.5657, 4.5), (-0.6652, 0.4445, 4.5), (-0.7391, 0.3061, 4.5), (-0.7846, 0.1561, 4.5), (-0.8, 1.174e-07, 4.5), (-0.7846, -0.1561, 4.5), (-0.7391, -0.3061, 4.5), (-0.6652, -0.4445, 4.5), (-0.5657, -0.5657, 4.5), (-0.4445, -0.6652, 4.5), (-0.3061, -0.7391, 4.5), (-0.1561, -0.7846, 4.5), (2.369e-07, -0.8, 4.5), (0.1561, -0.7846, 4.5), (0.3061, -0.7391, 4.5), (0.4445, -0.6652, 4.5), (0.5657, -0.5657, 4.5), (0.6652, -0.4445, 4.5), (0.7391, -0.3061, 4.5), (0.7846, -0.1561, 4.5), (0.8, 8.295e-07, 4.5), (0.7846, 0.1561, 4.5), (0.7391, 0.3061, 4.5), (0.6652, 0.4445, 4.5), (0.5657, 0.5657, 4.5), (0.4445, 0.6652, 4.5), (0.3061, 0.7391, 4.5), (0.1561, 0.7846, 4.5), (-2.375e-08, 0.8, 4.5), (-1.253e-07, 2.999e-07, -0.5), (-0.1561, 0.7846, 4.5), (-0.3061, 0.7391, 4.5), (-0.4445, 0.6652, 4.5), (-0.5657, 0.5657, 4.5), (-0.6652, 0.4445, 4.5), (-0.7391, 0.3061, 4.5), (-0.7846, 0.1561, 4.5), (-0.8, 1.174e-07, 4.5), (-0.7846, -0.1561, 4.5), (-0.7391, -0.3061, 4.5), (-0.6652, -0.4445, 4.5), (-0.5657, -0.5657, 4.5), (-0.4445, -0.6652, 4.5), (-0.3061, -0.7391, 4.5), (-0.1561, -0.7846, 4.5), (2.369e-07, -0.8, 4.5), (0.1561, -0.7846, 4.5), (0.3061, -0.7391, 4.5), (0.4445, -0.6652, 4.5), (0.5657, -0.5657, 4.5), (0.6652, -0.4445, 4.5), (0.7391, -0.3061, 4.5), (0.7846, -0.1561, 4.5), (0.8, 8.295e-07, 4.5), (0.7846, 0.1561, 4.5), (0.7391, 0.3061, 4.5), (0.6652, 0.4445, 4.5), (0.5657, 0.5657, 4.5), (0.4445, 0.6652, 4.5), (0.3061, 0.7391, 4.5), (0.1561, 0.7846, 4.5), (-1.024e-07, 2.757e-07, 4.5)], [], [(23, 24, 56, 55), (18, 19, 51, 50), (13, 14, 46, 45), (8, 9, 41, 40), (3, 4, 36, 35), (29, 30, 62, 61), (24, 25, 57, 56), (19, 20, 52, 51), (14, 15, 47, 46), (9, 10, 42, 41), (4, 5, 37, 36), (30, 31, 63, 62), (25, 26, 58, 57), (20, 21, 53, 52), (15, 16, 48, 47), (10, 11, 43, 42), (5, 6, 38, 37), (0, 1, 33, 32), (31, 0, 32, 63), (26, 27, 59, 58), (21, 22, 54, 53), (16, 17, 49, 48), (11, 12, 44, 43), (6, 7, 39, 38), (1, 2, 34, 33), (27, 28, 60, 59), (22, 23, 55, 54), (17, 18, 50, 49), (12, 13, 45, 44), (7, 8, 40, 39), (2, 3, 35, 34), (28, 29, 61, 60), (24, 23, 87, 88), (19, 18, 82, 83), (14, 13, 77, 78), (9, 8, 72, 73), (4, 3, 67, 68), (30, 29, 93, 94), (25, 24, 88, 89), (20, 19, 83, 84), (15, 14, 78, 79), (10, 9, 73, 74), (5, 4, 68, 69), (31, 30, 94, 95), (26, 25, 89, 90), (21, 20, 84, 85), (16, 15, 79, 80), (11, 10, 74, 75), (6, 5, 69, 70), (1, 0, 64, 65), (0, 31, 95, 64), (27, 26, 90, 91), (22, 21, 85, 86), (17, 16, 80, 81), (12, 11, 75, 76), (7, 6, 70, 71), (2, 1, 65, 66), (28, 27, 91, 92), (23, 22, 86, 87), (18, 17, 81, 82), (13, 12, 76, 77), (8, 7, 71, 72), (3, 2, 66, 67), (29, 28, 92, 93), (95, 94, 126, 127), (90, 89, 121, 122), (85, 84, 116, 117), (80, 79, 111, 112), (75, 74, 106, 107), (70, 69, 101, 102), (65, 64, 96, 97), (64, 95, 127, 96), (91, 90, 122, 123), (86, 85, 117, 118), (81, 80, 112, 113), (76, 75, 107, 108), (71, 70, 102, 103), (66, 65, 97, 98), (92, 91, 123, 124), (87, 86, 118, 119), (82, 81, 113, 114), (77, 76, 108, 109), (72, 71, 103, 104), (67, 66, 98, 99), (93, 92, 124, 125), (88, 87, 119, 120), (83, 82, 114, 115), (78, 77, 109, 110), (73, 72, 104, 105), (68, 67, 99, 100), (94, 93, 125, 126), (89, 88, 120, 121), (84, 83, 115, 116), (79, 78, 110, 111), (74, 73, 105, 106), (69, 68, 100, 101), (125, 124, 156, 157), (120, 119, 151, 152), (115, 114, 146, 147), (110, 109, 141, 142), (105, 104, 136, 137), (100, 99, 131, 132), (126, 125, 157, 158), (121, 120, 152, 153), (116, 115, 147, 148), (111, 110, 142, 143), (106, 105, 137, 138), (101, 100, 132, 133), (127, 126, 158, 159), (122, 121, 153, 154), (117, 116, 148, 149), (112, 111, 143, 144), (107, 106, 138, 139), (102, 101, 133, 134), (97, 96, 128, 129), (96, 127, 159, 128), (123, 122, 154, 155), (118, 117, 149, 150), (113, 112, 144, 145), (108, 107, 139, 140), (103, 102, 134, 135), (98, 97, 129, 130), (124, 123, 155, 156), (119, 118, 150, 151), (114, 113, 145, 146), (109, 108, 140, 141), (104, 103, 135, 136), (99, 98, 130, 131), (129, 128, 160, 161), (128, 159, 191, 160), (155, 154, 186, 187), (150, 149, 181, 182), (145, 144, 176, 177), (140, 139, 171, 172), (135, 134, 166, 167), (130, 129, 161, 162), (156, 155, 187, 188), (151, 150, 182, 183), (146, 145, 177, 178), (141, 140, 172, 173), (136, 135, 167, 168), (131, 130, 162, 163), (157, 156, 188, 189), (152, 151, 183, 184), (147, 146, 178, 179), (142, 141, 173, 174), (137, 136, 168, 169), (132, 131, 163, 164), (158, 157, 189, 190), (153, 152, 184, 185), (148, 147, 179, 180), (143, 142, 174, 175), (138, 137, 169, 170), (133, 132, 164, 165), (159, 158, 190, 191), (154, 153, 185, 186), (149, 148, 180, 181), (144, 143, 175, 176), (139, 138, 170, 171), (134, 133, 165, 166), (164, 163, 195, 196), (190, 189, 221, 222), (185, 184, 216, 217), (180, 179, 211, 212), (175, 174, 206, 207), (170, 169, 201, 202), (165, 164, 196, 197), (191, 190, 222, 223), (186, 185, 217, 218), (181, 180, 212, 213), (176, 175, 207, 208), (171, 170, 202, 203), (166, 165, 197, 198), (161, 160, 192, 193), (160, 191, 223, 192), (187, 186, 218, 219), (182, 181, 213, 214), (177, 176, 208, 209), (172, 171, 203, 204), (167, 166, 198, 199), (162, 161, 193, 194), (188, 187, 219, 220), (183, 182, 214, 215), (178, 177, 209, 210), (173, 172, 204, 205), (168, 167, 199, 200), (163, 162, 194, 195), (189, 188, 220, 221), (184, 183, 215, 216), (179, 178, 210, 211), (174, 173, 205, 206), (169, 168, 200, 201), (59, 60, 252, 251), (54, 55, 247, 246), (49, 50, 242, 241), (44, 45, 237, 236), (39, 40, 232, 231), (34, 35, 227, 226), (60, 61, 253, 252), (55, 56, 248, 247), (50, 51, 243, 242), (45, 46, 238, 237), (40, 41, 233, 232), (35, 36, 228, 227), (61, 62, 254, 253), (56, 57, 249, 248), (51, 52, 244, 243), (46, 47, 239, 238), (41, 42, 234, 233), (36, 37, 229, 228), (62, 63, 255, 254), (57, 58, 250, 249), (52, 53, 245, 244), (47, 48, 240, 239), (42, 43, 235, 234), (37, 38, 230, 229), (32, 33, 225, 224), (63, 32, 224, 255), (58, 59, 251, 250), (53, 54, 246, 245), (48, 49, 241, 240), (43, 44, 236, 235), (38, 39, 231, 230), (33, 34, 226, 225), (233, 234, 266, 265), (228, 229, 261, 260), (254, 255, 287, 286), (249, 250, 282, 281), (244, 245, 277, 276), (239, 240, 272, 271), (234, 235, 267, 266), (229, 230, 262, 261), (224, 225, 257, 256), (255, 224, 256, 287), (250, 251, 283, 282), (245, 246, 278, 277), (240, 241, 273, 272), (235, 236, 268, 267), (230, 231, 263, 262), (225, 226, 258, 257), (251, 252, 284, 283), (246, 247, 279, 278), (241, 242, 274, 273), (236, 237, 269, 268), (231, 232, 264, 263), (226, 227, 259, 258), (252, 253, 285, 284), (247, 248, 280, 279), (242, 243, 275, 274), (237, 238, 270, 269), (232, 233, 265, 264), (227, 228, 260, 259), (253, 254, 286, 285), (248, 249, 281, 280), (243, 244, 276, 275), (238, 239, 271, 270), (282, 283, 316, 315), (287, 256, 288, 320), (256, 257, 290, 288), (261, 262, 295, 294), (266, 267, 300, 299), (271, 272, 305, 304), (276, 277, 310, 309), (281, 282, 315, 314), (286, 287, 320, 319), (260, 261, 294, 293), (265, 266, 299, 298), (270, 271, 304, 303), (275, 276, 309, 308), (280, 281, 314, 313), (285, 286, 319, 318), (259, 260, 293, 292), (264, 265, 298, 297), (269, 270, 303, 302), (274, 275, 308, 307), (279, 280, 313, 312), (284, 285, 318, 317), (258, 259, 292, 291), (263, 264, 297, 296), (268, 269, 302, 301), (273, 274, 307, 306), (278, 279, 312, 311), (283, 284, 317, 316), (257, 258, 291, 290), (262, 263, 296, 295), (267, 268, 301, 300), (272, 273, 306, 305), (277, 278, 311, 310), (204, 203, 289), (209, 208, 289), (214, 213, 289), (219, 218, 289), (192, 223, 289), (193, 192, 289), (198, 197, 289), (203, 202, 289), (208, 207, 289), (213, 212, 289), (218, 217, 289), (223, 222, 289), (197, 196, 289), (202, 201, 289), (207, 206, 289), (212, 211, 289), (217, 216, 289), (222, 221, 289), (196, 195, 289), (201, 200, 289), (206, 205, 289), (211, 210, 289), (216, 215, 289), (221, 220, 289), (195, 194, 289), (200, 199, 289), (205, 204, 289), (210, 209, 289), (215, 214, 289), (220, 219, 289), (194, 193, 289), (199, 198, 289), (297, 298, 321), (302, 303, 321), (307, 308, 321), (312, 313, 321), (317, 318, 321), (291, 292, 321), (296, 297, 321), (301, 302, 321), (306, 307, 321), (311, 312, 321), (316, 317, 321), (290, 291, 321), (295, 296, 321), (300, 301, 321), (305, 306, 321), (310, 311, 321), (315, 316, 321), (320, 288, 321), (288, 290, 321), (294, 295, 321), (299, 300, 321), (304, 305, 321), (309, 310, 321), (314, 315, 321), (319, 320, 321), (293, 294, 321), (298, 299, 321), (303, 304, 321), (308, 309, 321), (313, 314, 321), (318, 319, 321), (292, 293, 321)])
me_circle_003.materials.append(mat_material_001)
me_circle_003.use_remesh_preserve_volume = False
me_circle_003.use_remesh_preserve_attributes = False
me_circle_003.use_mirror_vertex_groups = False
me_circle_003.update()
me_circle_002 = bpy.data.meshes.new('Circle.002')
me_circle_002.from_pydata([(-2.731e-08, 0.77, 0.0), (-0.1502, 0.7552, 0.0), (-0.2947, 0.7114, 0.0), (-0.4278, 0.6402, 0.0), (-0.5445, 0.5445, 0.0), (-0.6402, 0.4278, 0.0), (-0.7114, 0.2947, 0.0), (-0.7552, 0.1502, 0.0), (-0.77, 1.237e-07, 0.0), (-0.7552, -0.1502, 0.0), (-0.7114, -0.2947, 0.0), (-0.6402, -0.4278, 0.0), (-0.5445, -0.5445, 0.0), (-0.4278, -0.6402, 0.0), (-0.2947, -0.7114, 0.0), (-0.1502, -0.7552, 0.0), (2.236e-07, -0.77, 0.0), (0.1502, -0.7552, 0.0), (0.2947, -0.7114, 0.0), (0.4278, -0.6402, 0.0), (0.5445, -0.5445, 0.0), (0.6402, -0.4278, 0.0), (0.7114, -0.2947, 0.0), (0.7552, -0.1502, 0.0), (0.77, 8.091e-07, 0.0), (0.7552, 0.1502, 0.0), (0.7114, 0.2947, 0.0), (0.6402, 0.4278, 0.0), (0.5445, 0.5445, 0.0), (0.4278, 0.6402, 0.0), (0.2947, 0.7114, 0.0), (0.1502, 0.7552, 0.0), (-3.38e-08, 0.693, 1.2), (-0.1352, 0.6797, 1.2), (-0.2652, 0.6402, 1.2), (-0.385, 0.5762, 1.2), (-0.49, 0.49, 1.2), (-0.5762, 0.385, 1.2), (-0.6402, 0.2652, 1.2), (-0.6797, 0.1352, 1.2), (-0.693, 1.417e-07, 1.2), (-0.6797, -0.1352, 1.2), (-0.6402, -0.2652, 1.2), (-0.5762, -0.385, 1.2), (-0.49, -0.49, 1.2), (-0.385, -0.5762, 1.2), (-0.2652, -0.6402, 1.2), (-0.1352, -0.6797, 1.2), (1.92e-07, -0.693, 1.2), (0.1352, -0.6797, 1.2), (0.2652, -0.6402, 1.2), (0.385, -0.5762, 1.2), (0.49, -0.49, 1.2), (0.5762, -0.385, 1.2), (0.6402, -0.2652, 1.2), (0.6797, -0.1352, 1.2), (0.693, 7.585e-07, 1.2), (0.6797, 0.1352, 1.2), (0.6402, 0.2652, 1.2), (0.5762, 0.385, 1.2), (0.49, 0.49, 1.2), (0.385, 0.5762, 1.2), (0.2652, 0.6402, 1.2), (0.1352, 0.6797, 1.2), (-5.425e-08, 0.4851, 1.9), (-0.09464, 0.4758, 1.9), (-0.1856, 0.4482, 1.9), (-0.2695, 0.4033, 1.9), (-0.343, 0.343, 1.9), (-0.4033, 0.2695, 1.9), (-0.4482, 0.1856, 1.9), (-0.4758, 0.09464, 1.9), (-0.4851, 1.897e-07, 1.9), (-0.4758, -0.09464, 1.9), (-0.4482, -0.1856, 1.9), (-0.4033, -0.2695, 1.9), (-0.343, -0.343, 1.9), (-0.2695, -0.4033, 1.9), (-0.1856, -0.4482, 1.9), (-0.09464, -0.4758, 1.9), (1.038e-07, -0.4851, 1.9), (0.09464, -0.4758, 1.9), (0.1856, -0.4482, 1.9), (0.2695, -0.4033, 1.9), (0.343, -0.343, 1.9), (0.4033, -0.2695, 1.9), (0.4482, -0.1856, 1.9), (0.4758, -0.09464, 1.9), (0.4851, 6.215e-07, 1.9), (0.4758, 0.09464, 1.9), (0.4482, 0.1856, 1.9), (0.4033, 0.2695, 1.9), (0.343, 0.343, 1.9), (0.2695, 0.4033, 1.9), (0.1856, 0.4482, 1.9), (0.09464, 0.4758, 1.9), (-1.176e-07, 3.12e-07, 2.7), (-2.731e-08, 0.77, 0.0), (-0.1502, 0.7552, 0.0), (-0.2947, 0.7114, 0.0), (-0.4278, 0.6402, 0.0), (-0.5445, 0.5445, 0.0), (-0.6402, 0.4278, 0.0), (-0.7114, 0.2947, 0.0), (-0.7552, 0.1502, 0.0), (-0.77, 1.237e-07, 0.0), (-0.7552, -0.1502, 0.0), (-0.7114, -0.2947, 0.0), (-0.6402, -0.4278, 0.0), (-0.5445, -0.5445, 0.0), (-0.4278, -0.6402, 0.0), (-0.2947, -0.7114, 0.0), (-0.1502, -0.7552, 0.0), (2.236e-07, -0.77, 0.0), (0.1502, -0.7552, 0.0), (0.2947, -0.7114, 0.0), (0.4278, -0.6402, 0.0), (0.5445, -0.5445, 0.0), (0.6402, -0.4278, 0.0), (0.7114, -0.2947, 0.0), (0.7552, -0.1502, 0.0), (0.77, 8.091e-07, 0.0), (0.7552, 0.1502, 0.0), (0.7114, 0.2947, 0.0), (0.6402, 0.4278, 0.0), (0.5445, 0.5445, 0.0), (0.4278, 0.6402, 0.0), (0.2947, 0.7114, 0.0), (0.1502, 0.7552, 0.0)], [], [(23, 24, 56, 55), (18, 19, 51, 50), (13, 14, 46, 45), (8, 9, 41, 40), (3, 4, 36, 35), (29, 30, 62, 61), (24, 25, 57, 56), (19, 20, 52, 51), (14, 15, 47, 46), (9, 10, 42, 41), (4, 5, 37, 36), (30, 31, 63, 62), (25, 26, 58, 57), (20, 21, 53, 52), (15, 16, 48, 47), (10, 11, 43, 42), (5, 6, 38, 37), (0, 1, 33, 32), (31, 0, 32, 63), (26, 27, 59, 58), (21, 22, 54, 53), (16, 17, 49, 48), (11, 12, 44, 43), (6, 7, 39, 38), (1, 2, 34, 33), (27, 28, 60, 59), (22, 23, 55, 54), (17, 18, 50, 49), (12, 13, 45, 44), (7, 8, 40, 39), (2, 3, 35, 34), (28, 29, 61, 60), (59, 60, 92, 91), (54, 55, 87, 86), (49, 50, 82, 81), (44, 45, 77, 76), (39, 40, 72, 71), (34, 35, 67, 66), (60, 61, 93, 92), (55, 56, 88, 87), (50, 51, 83, 82), (45, 46, 78, 77), (40, 41, 73, 72), (35, 36, 68, 67), (61, 62, 94, 93), (56, 57, 89, 88), (51, 52, 84, 83), (46, 47, 79, 78), (41, 42, 74, 73), (36, 37, 69, 68), (62, 63, 95, 94), (57, 58, 90, 89), (52, 53, 85, 84), (47, 48, 80, 79), (42, 43, 75, 74), (37, 38, 70, 69), (32, 33, 65, 64), (63, 32, 64, 95), (58, 59, 91, 90), (53, 54, 86, 85), (48, 49, 81, 80), (43, 44, 76, 75), (38, 39, 71, 70), (33, 34, 66, 65), (94, 95, 96), (89, 90, 96), (84, 85, 96), (79, 80, 96), (74, 75, 96), (69, 70, 96), (64, 65, 96), (95, 64, 96), (90, 91, 96), (85, 86, 96), (80, 81, 96), (75, 76, 96), (70, 71, 96), (65, 66, 96), (91, 92, 96), (86, 87, 96), (81, 82, 96), (76, 77, 96), (71, 72, 96), (66, 67, 96), (92, 93, 96), (87, 88, 96), (82, 83, 96), (77, 78, 96), (72, 73, 96), (67, 68, 96), (93, 94, 96), (88, 89, 96), (83, 84, 96), (78, 79, 96), (73, 74, 96), (68, 69, 96), (24, 23, 120, 121), (19, 18, 115, 116), (14, 13, 110, 111), (9, 8, 105, 106), (4, 3, 100, 101), (30, 29, 126, 127), (25, 24, 121, 122), (20, 19, 116, 117), (15, 14, 111, 112), (10, 9, 106, 107), (5, 4, 101, 102), (31, 30, 127, 128), (26, 25, 122, 123), (21, 20, 117, 118), (16, 15, 112, 113), (11, 10, 107, 108), (6, 5, 102, 103), (1, 0, 97, 98), (0, 31, 128, 97), (27, 26, 123, 124), (22, 21, 118, 119), (17, 16, 113, 114), (12, 11, 108, 109), (7, 6, 103, 104), (2, 1, 98, 99), (28, 27, 124, 125), (23, 22, 119, 120), (18, 17, 114, 115), (13, 12, 109, 110), (8, 7, 104, 105), (3, 2, 99, 100), (29, 28, 125, 126)])
me_circle_002.materials.append(mat_material_002)
me_circle_002.use_remesh_preserve_volume = False
me_circle_002.use_remesh_preserve_attributes = False
me_circle_002.use_mirror_vertex_groups = False
me_circle_002.update()
me_circle_001 = bpy.data.meshes.new('Circle.001')
me_circle_001.from_pydata([(-2.731e-08, 0.77, 0.0), (-0.1502, 0.7552, 0.0), (-0.2947, 0.7114, 0.0), (-0.4278, 0.6402, 0.0), (-0.5445, 0.5445, 0.0), (-0.6402, 0.4278, 0.0), (-0.7114, 0.2947, 0.0), (-0.7552, 0.1502, 0.0), (-0.77, 1.237e-07, 0.0), (-0.7552, -0.1502, 0.0), (-0.7114, -0.2947, 0.0), (-0.6402, -0.4278, 0.0), (-0.5445, -0.5445, 0.0), (-0.4278, -0.6402, 0.0), (-0.2947, -0.7114, 0.0), (-0.1502, -0.7552, 0.0), (2.236e-07, -0.77, 0.0), (0.1502, -0.7552, 0.0), (0.2947, -0.7114, 0.0), (0.4278, -0.6402, 0.0), (0.5445, -0.5445, 0.0), (0.6402, -0.4278, 0.0), (0.7114, -0.2947, 0.0), (0.7552, -0.1502, 0.0), (0.77, 8.091e-07, 0.0), (0.7552, 0.1502, 0.0), (0.7114, 0.2947, 0.0), (0.6402, 0.4278, 0.0), (0.5445, 0.5445, 0.0), (0.4278, 0.6402, 0.0), (0.2947, 0.7114, 0.0), (0.1502, 0.7552, 0.0), (-3.38e-08, 0.693, 1.2), (-0.1352, 0.6797, 1.2), (-0.2652, 0.6402, 1.2), (-0.385, 0.5762, 1.2), (-0.49, 0.49, 1.2), (-0.5762, 0.385, 1.2), (-0.6402, 0.2652, 1.2), (-0.6797, 0.1352, 1.2), (-0.693, 1.417e-07, 1.2), (-0.6797, -0.1352, 1.2), (-0.6402, -0.2652, 1.2), (-0.5762, -0.385, 1.2), (-0.49, -0.49, 1.2), (-0.385, -0.5762, 1.2), (-0.2652, -0.6402, 1.2), (-0.1352, -0.6797, 1.2), (1.92e-07, -0.693, 1.2), (0.1352, -0.6797, 1.2), (0.2652, -0.6402, 1.2), (0.385, -0.5762, 1.2), (0.49, -0.49, 1.2), (0.5762, -0.385, 1.2), (0.6402, -0.2652, 1.2), (0.6797, -0.1352, 1.2), (0.693, 7.585e-07, 1.2), (0.6797, 0.1352, 1.2), (0.6402, 0.2652, 1.2), (0.5762, 0.385, 1.2), (0.49, 0.49, 1.2), (0.385, 0.5762, 1.2), (0.2652, 0.6402, 1.2), (0.1352, 0.6797, 1.2), (-5.425e-08, 0.4851, 1.9), (-0.09464, 0.4758, 1.9), (-0.1856, 0.4482, 1.9), (-0.2695, 0.4033, 1.9), (-0.343, 0.343, 1.9), (-0.4033, 0.2695, 1.9), (-0.4482, 0.1856, 1.9), (-0.4758, 0.09464, 1.9), (-0.4851, 1.897e-07, 1.9), (-0.4758, -0.09464, 1.9), (-0.4482, -0.1856, 1.9), (-0.4033, -0.2695, 1.9), (-0.343, -0.343, 1.9), (-0.2695, -0.4033, 1.9), (-0.1856, -0.4482, 1.9), (-0.09464, -0.4758, 1.9), (1.038e-07, -0.4851, 1.9), (0.09464, -0.4758, 1.9), (0.1856, -0.4482, 1.9), (0.2695, -0.4033, 1.9), (0.343, -0.343, 1.9), (0.4033, -0.2695, 1.9), (0.4482, -0.1856, 1.9), (0.4758, -0.09464, 1.9), (0.4851, 6.215e-07, 1.9), (0.4758, 0.09464, 1.9), (0.4482, 0.1856, 1.9), (0.4033, 0.2695, 1.9), (0.343, 0.343, 1.9), (0.2695, 0.4033, 1.9), (0.1856, 0.4482, 1.9), (0.09464, 0.4758, 1.9), (-1.176e-07, 3.12e-07, 2.7), (-2.731e-08, 0.77, 0.0), (-0.1502, 0.7552, 0.0), (-0.2947, 0.7114, 0.0), (-0.4278, 0.6402, 0.0), (-0.5445, 0.5445, 0.0), (-0.6402, 0.4278, 0.0), (-0.7114, 0.2947, 0.0), (-0.7552, 0.1502, 0.0), (-0.77, 1.237e-07, 0.0), (-0.7552, -0.1502, 0.0), (-0.7114, -0.2947, 0.0), (-0.6402, -0.4278, 0.0), (-0.5445, -0.5445, 0.0), (-0.4278, -0.6402, 0.0), (-0.2947, -0.7114, 0.0), (-0.1502, -0.7552, 0.0), (2.236e-07, -0.77, 0.0), (0.1502, -0.7552, 0.0), (0.2947, -0.7114, 0.0), (0.4278, -0.6402, 0.0), (0.5445, -0.5445, 0.0), (0.6402, -0.4278, 0.0), (0.7114, -0.2947, 0.0), (0.7552, -0.1502, 0.0), (0.77, 8.091e-07, 0.0), (0.7552, 0.1502, 0.0), (0.7114, 0.2947, 0.0), (0.6402, 0.4278, 0.0), (0.5445, 0.5445, 0.0), (0.4278, 0.6402, 0.0), (0.2947, 0.7114, 0.0), (0.1502, 0.7552, 0.0)], [], [(23, 24, 56, 55), (18, 19, 51, 50), (13, 14, 46, 45), (8, 9, 41, 40), (3, 4, 36, 35), (29, 30, 62, 61), (24, 25, 57, 56), (19, 20, 52, 51), (14, 15, 47, 46), (9, 10, 42, 41), (4, 5, 37, 36), (30, 31, 63, 62), (25, 26, 58, 57), (20, 21, 53, 52), (15, 16, 48, 47), (10, 11, 43, 42), (5, 6, 38, 37), (0, 1, 33, 32), (31, 0, 32, 63), (26, 27, 59, 58), (21, 22, 54, 53), (16, 17, 49, 48), (11, 12, 44, 43), (6, 7, 39, 38), (1, 2, 34, 33), (27, 28, 60, 59), (22, 23, 55, 54), (17, 18, 50, 49), (12, 13, 45, 44), (7, 8, 40, 39), (2, 3, 35, 34), (28, 29, 61, 60), (59, 60, 92, 91), (54, 55, 87, 86), (49, 50, 82, 81), (44, 45, 77, 76), (39, 40, 72, 71), (34, 35, 67, 66), (60, 61, 93, 92), (55, 56, 88, 87), (50, 51, 83, 82), (45, 46, 78, 77), (40, 41, 73, 72), (35, 36, 68, 67), (61, 62, 94, 93), (56, 57, 89, 88), (51, 52, 84, 83), (46, 47, 79, 78), (41, 42, 74, 73), (36, 37, 69, 68), (62, 63, 95, 94), (57, 58, 90, 89), (52, 53, 85, 84), (47, 48, 80, 79), (42, 43, 75, 74), (37, 38, 70, 69), (32, 33, 65, 64), (63, 32, 64, 95), (58, 59, 91, 90), (53, 54, 86, 85), (48, 49, 81, 80), (43, 44, 76, 75), (38, 39, 71, 70), (33, 34, 66, 65), (94, 95, 96), (89, 90, 96), (84, 85, 96), (79, 80, 96), (74, 75, 96), (69, 70, 96), (64, 65, 96), (95, 64, 96), (90, 91, 96), (85, 86, 96), (80, 81, 96), (75, 76, 96), (70, 71, 96), (65, 66, 96), (91, 92, 96), (86, 87, 96), (81, 82, 96), (76, 77, 96), (71, 72, 96), (66, 67, 96), (92, 93, 96), (87, 88, 96), (82, 83, 96), (77, 78, 96), (72, 73, 96), (67, 68, 96), (93, 94, 96), (88, 89, 96), (83, 84, 96), (78, 79, 96), (73, 74, 96), (68, 69, 96), (24, 23, 120, 121), (19, 18, 115, 116), (14, 13, 110, 111), (9, 8, 105, 106), (4, 3, 100, 101), (30, 29, 126, 127), (25, 24, 121, 122), (20, 19, 116, 117), (15, 14, 111, 112), (10, 9, 106, 107), (5, 4, 101, 102), (31, 30, 127, 128), (26, 25, 122, 123), (21, 20, 117, 118), (16, 15, 112, 113), (11, 10, 107, 108), (6, 5, 102, 103), (1, 0, 97, 98), (0, 31, 128, 97), (27, 26, 123, 124), (22, 21, 118, 119), (17, 16, 113, 114), (12, 11, 108, 109), (7, 6, 103, 104), (2, 1, 98, 99), (28, 27, 124, 125), (23, 22, 119, 120), (18, 17, 114, 115), (13, 12, 109, 110), (8, 7, 104, 105), (3, 2, 99, 100), (29, 28, 125, 126)])
me_circle_001.materials.append(mat_material_002)
me_circle_001.use_remesh_preserve_volume = False
me_circle_001.use_remesh_preserve_attributes = False
me_circle_001.use_mirror_vertex_groups = False
me_circle_001.update()
me_circle = bpy.data.meshes.new('Circle')
me_circle.from_pydata([(0.0, 1.0, 0.0), (-0.1951, 0.9808, 0.0), (-0.3827, 0.9239, 0.0), (-0.5556, 0.8315, 0.0), (-0.7071, 0.7071, 0.0), (-0.8315, 0.5556, 0.0), (-0.9239, 0.3827, 0.0), (-0.9808, 0.1951, 0.0), (-1.0, 7.55e-08, 0.0), (-0.9808, -0.1951, 0.0), (-0.9239, -0.3827, 0.0), (-0.8315, -0.5556, 0.0), (-0.7071, -0.7071, 0.0), (-0.5556, -0.8315, 0.0), (-0.3827, -0.9239, 0.0), (-0.1951, -0.9808, 0.0), (3.258e-07, -1.0, 0.0), (0.1951, -0.9808, 0.0), (0.3827, -0.9239, 0.0), (0.5556, -0.8315, 0.0), (0.7071, -0.7071, 0.0), (0.8315, -0.5556, 0.0), (0.9239, -0.3827, 0.0), (0.9808, -0.1951, 0.0), (1.0, 9.656e-07, 0.0), (0.9808, 0.1951, 0.0), (0.9239, 0.3827, 0.0), (0.8315, 0.5556, 0.0), (0.7071, 0.7071, 0.0), (0.5556, 0.8315, 0.0), (0.3827, 0.9239, 0.0), (0.1951, 0.9808, 0.0), (0.0, 1.0, 3.5), (-0.1951, 0.9808, 3.5), (-0.3827, 0.9239, 3.5), (-0.5556, 0.8315, 3.5), (-0.7071, 0.7071, 3.5), (-0.8315, 0.5556, 3.5), (-0.9239, 0.3827, 3.5), (-0.9808, 0.1951, 3.5), (-1.0, 7.55e-08, 3.5), (-0.9808, -0.1951, 3.5), (-0.9239, -0.3827, 3.5), (-0.8315, -0.5556, 3.5), (-0.7071, -0.7071, 3.5), (-0.5556, -0.8315, 3.5), (-0.3827, -0.9239, 3.5), (-0.1951, -0.9808, 3.5), (3.258e-07, -1.0, 3.5), (0.1951, -0.9808, 3.5), (0.3827, -0.9239, 3.5), (0.5556, -0.8315, 3.5), (0.7071, -0.7071, 3.5), (0.8315, -0.5556, 3.5), (0.9239, -0.3827, 3.5), (0.9808, -0.1951, 3.5), (1.0, 9.656e-07, 3.5), (0.9808, 0.1951, 3.5), (0.9239, 0.3827, 3.5), (0.8315, 0.5556, 3.5), (0.7071, 0.7071, 3.5), (0.5556, 0.8315, 3.5), (0.3827, 0.9239, 3.5), (0.1951, 0.9808, 3.5), (0.0, 1.0, -0.1), (-0.1951, 0.9808, -0.1), (-0.3827, 0.9239, -0.1), (-0.5556, 0.8315, -0.1), (-0.7071, 0.7071, -0.1), (-0.8315, 0.5556, -0.1), (-0.9239, 0.3827, -0.1), (-0.9808, 0.1951, -0.1), (-1.0, 7.55e-08, -0.1), (-0.9808, -0.1951, -0.1), (-0.9239, -0.3827, -0.1), (-0.8315, -0.5556, -0.1), (-0.7071, -0.7071, -0.1), (-0.5556, -0.8315, -0.1), (-0.3827, -0.9239, -0.1), (-0.1951, -0.9808, -0.1), (3.258e-07, -1.0, -0.1), (0.1951, -0.9808, -0.1), (0.3827, -0.9239, -0.1), (0.5556, -0.8315, -0.1), (0.7071, -0.7071, -0.1), (0.8315, -0.5556, -0.1), (0.9239, -0.3827, -0.1), (0.9808, -0.1951, -0.1), (1.0, 9.656e-07, -0.1), (0.9808, 0.1951, -0.1), (0.9239, 0.3827, -0.1), (0.8315, 0.5556, -0.1), (0.7071, 0.7071, -0.1), (0.5556, 0.8315, -0.1), (0.3827, 0.9239, -0.1), (0.1951, 0.9808, -0.1), (-1.19e-08, 0.9, -0.205), (-0.1756, 0.8827, -0.205), (-0.3444, 0.8315, -0.205), (-0.5, 0.7483, -0.205), (-0.6364, 0.6364, -0.205), (-0.7483, 0.5, -0.205), (-0.8315, 0.3444, -0.205), (-0.8827, 0.1756, -0.205), (-0.9, 9.635e-08, -0.205), (-0.8827, -0.1756, -0.205), (-0.8315, -0.3444, -0.205), (-0.7483, -0.5, -0.205), (-0.6364, -0.6364, -0.205), (-0.5, -0.7483, -0.205), (-0.3444, -0.8315, -0.205), (-0.1756, -0.8827, -0.205), (2.814e-07, -0.9, -0.205), (0.1756, -0.8827, -0.205), (0.3444, -0.8315, -0.205), (0.5, -0.7483, -0.205), (0.6364, -0.6364, -0.205), (0.7483, -0.5, -0.205), (0.8315, -0.3444, -0.205), (0.8827, -0.1756, -0.205), (0.9, 8.974e-07, -0.205), (0.8827, 0.1756, -0.205), (0.8315, 0.3444, -0.205), (0.7483, 0.5, -0.205), (0.6364, 0.6364, -0.205), (0.5, 0.7483, -0.205), (0.3444, 0.8315, -0.205), (0.1756, 0.8827, -0.205), (-1.19e-08, 0.9, -0.295), (-0.1756, 0.8827, -0.295), (-0.3444, 0.8315, -0.295), (-0.5, 0.7483, -0.295), (-0.6364, 0.6364, -0.295), (-0.7483, 0.5, -0.295), (-0.8315, 0.3444, -0.295), (-0.8827, 0.1756, -0.295), (-0.9, 9.635e-08, -0.295), (-0.8827, -0.1756, -0.295), (-0.8315, -0.3444, -0.295), (-0.7483, -0.5, -0.295), (-0.6364, -0.6364, -0.295), (-0.5, -0.7483, -0.295), (-0.3444, -0.8315, -0.295), (-0.1756, -0.8827, -0.295), (2.814e-07, -0.9, -0.295), (0.1756, -0.8827, -0.295), (0.3444, -0.8315, -0.295), (0.5, -0.7483, -0.295), (0.6364, -0.6364, -0.295), (0.7483, -0.5, -0.295), (0.8315, -0.3444, -0.295), (0.8827, -0.1756, -0.295), (0.9, 8.974e-07, -0.295), (0.8827, 0.1756, -0.295), (0.8315, 0.3444, -0.295), (0.7483, 0.5, -0.295), (0.6364, 0.6364, -0.295), (0.5, 0.7483, -0.295), (0.3444, 0.8315, -0.295), (0.1756, 0.8827, -0.295), (0.0, 1.0, -0.4), (-0.1951, 0.9808, -0.4), (-0.3827, 0.9239, -0.4), (-0.5556, 0.8315, -0.4), (-0.7071, 0.7071, -0.4), (-0.8315, 0.5556, -0.4), (-0.9239, 0.3827, -0.4), (-0.9808, 0.1951, -0.4), (-1.0, 7.55e-08, -0.4), (-0.9808, -0.1951, -0.4), (-0.9239, -0.3827, -0.4), (-0.8315, -0.5556, -0.4), (-0.7071, -0.7071, -0.4), (-0.5556, -0.8315, -0.4), (-0.3827, -0.9239, -0.4), (-0.1951, -0.9808, -0.4), (3.258e-07, -1.0, -0.4), (0.1951, -0.9808, -0.4), (0.3827, -0.9239, -0.4), (0.5556, -0.8315, -0.4), (0.7071, -0.7071, -0.4), (0.8315, -0.5556, -0.4), (0.9239, -0.3827, -0.4), (0.9808, -0.1951, -0.4), (1.0, 9.656e-07, -0.4), (0.9808, 0.1951, -0.4), (0.9239, 0.3827, -0.4), (0.8315, 0.5556, -0.4), (0.7071, 0.7071, -0.4), (0.5556, 0.8315, -0.4), (0.3827, 0.9239, -0.4), (0.1951, 0.9808, -0.4), (0.0, 1.0, -0.5), (-0.1951, 0.9808, -0.5), (-0.3827, 0.9239, -0.5), (-0.5556, 0.8315, -0.5), (-0.7071, 0.7071, -0.5), (-0.8315, 0.5556, -0.5), (-0.9239, 0.3827, -0.5), (-0.9808, 0.1951, -0.5), (-1.0, 7.55e-08, -0.5), (-0.9808, -0.1951, -0.5), (-0.9239, -0.3827, -0.5), (-0.8315, -0.5556, -0.5), (-0.7071, -0.7071, -0.5), (-0.5556, -0.8315, -0.5), (-0.3827, -0.9239, -0.5), (-0.1951, -0.9808, -0.5), (3.258e-07, -1.0, -0.5), (0.1951, -0.9808, -0.5), (0.3827, -0.9239, -0.5), (0.5556, -0.8315, -0.5), (0.7071, -0.7071, -0.5), (0.8315, -0.5556, -0.5), (0.9239, -0.3827, -0.5), (0.9808, -0.1951, -0.5), (1.0, 9.656e-07, -0.5), (0.9808, 0.1951, -0.5), (0.9239, 0.3827, -0.5), (0.8315, 0.5556, -0.5), (0.7071, 0.7071, -0.5), (0.5556, 0.8315, -0.5), (0.3827, 0.9239, -0.5), (0.1951, 0.9808, -0.5), (-2.375e-08, 0.8, 4.0), (-0.1561, 0.7846, 4.0), (-0.3061, 0.7391, 4.0), (-0.4445, 0.6652, 4.0), (-0.5657, 0.5657, 4.0), (-0.6652, 0.4445, 4.0), (-0.7391, 0.3061, 4.0), (-0.7846, 0.1561, 4.0), (-0.8, 1.174e-07, 4.0), (-0.7846, -0.1561, 4.0), (-0.7391, -0.3061, 4.0), (-0.6652, -0.4445, 4.0), (-0.5657, -0.5657, 4.0), (-0.4445, -0.6652, 4.0), (-0.3061, -0.7391, 4.0), (-0.1561, -0.7846, 4.0), (2.369e-07, -0.8, 4.0), (0.1561, -0.7846, 4.0), (0.3061, -0.7391, 4.0), (0.4445, -0.6652, 4.0), (0.5657, -0.5657, 4.0), (0.6652, -0.4445, 4.0), (0.7391, -0.3061, 4.0), (0.7846, -0.1561, 4.0), (0.8, 8.295e-07, 4.0), (0.7846, 0.1561, 4.0), (0.7391, 0.3061, 4.0), (0.6652, 0.4445, 4.0), (0.5657, 0.5657, 4.0), (0.4445, 0.6652, 4.0), (0.3061, 0.7391, 4.0), (0.1561, 0.7846, 4.0), (-2.375e-08, 0.8, 4.5), (-0.1561, 0.7846, 4.5), (-0.3061, 0.7391, 4.5), (-0.4445, 0.6652, 4.5), (-0.5657, 0.5657, 4.5), (-0.6652, 0.4445, 4.5), (-0.7391, 0.3061, 4.5), (-0.7846, 0.1561, 4.5), (-0.8, 1.174e-07, 4.5), (-0.7846, -0.1561, 4.5), (-0.7391, -0.3061, 4.5), (-0.6652, -0.4445, 4.5), (-0.5657, -0.5657, 4.5), (-0.4445, -0.6652, 4.5), (-0.3061, -0.7391, 4.5), (-0.1561, -0.7846, 4.5), (2.369e-07, -0.8, 4.5), (0.1561, -0.7846, 4.5), (0.3061, -0.7391, 4.5), (0.4445, -0.6652, 4.5), (0.5657, -0.5657, 4.5), (0.6652, -0.4445, 4.5), (0.7391, -0.3061, 4.5), (0.7846, -0.1561, 4.5), (0.8, 8.295e-07, 4.5), (0.7846, 0.1561, 4.5), (0.7391, 0.3061, 4.5), (0.6652, 0.4445, 4.5), (0.5657, 0.5657, 4.5), (0.4445, 0.6652, 4.5), (0.3061, 0.7391, 4.5), (0.1561, 0.7846, 4.5), (-2.375e-08, 0.8, 4.5), (-1.253e-07, 2.999e-07, -0.5), (-0.1561, 0.7846, 4.5), (-0.3061, 0.7391, 4.5), (-0.4445, 0.6652, 4.5), (-0.5657, 0.5657, 4.5), (-0.6652, 0.4445, 4.5), (-0.7391, 0.3061, 4.5), (-0.7846, 0.1561, 4.5), (-0.8, 1.174e-07, 4.5), (-0.7846, -0.1561, 4.5), (-0.7391, -0.3061, 4.5), (-0.6652, -0.4445, 4.5), (-0.5657, -0.5657, 4.5), (-0.4445, -0.6652, 4.5), (-0.3061, -0.7391, 4.5), (-0.1561, -0.7846, 4.5), (2.369e-07, -0.8, 4.5), (0.1561, -0.7846, 4.5), (0.3061, -0.7391, 4.5), (0.4445, -0.6652, 4.5), (0.5657, -0.5657, 4.5), (0.6652, -0.4445, 4.5), (0.7391, -0.3061, 4.5), (0.7846, -0.1561, 4.5), (0.8, 8.295e-07, 4.5), (0.7846, 0.1561, 4.5), (0.7391, 0.3061, 4.5), (0.6652, 0.4445, 4.5), (0.5657, 0.5657, 4.5), (0.4445, 0.6652, 4.5), (0.3061, 0.7391, 4.5), (0.1561, 0.7846, 4.5), (-1.024e-07, 2.757e-07, 4.5)], [], [(23, 24, 56, 55), (18, 19, 51, 50), (13, 14, 46, 45), (8, 9, 41, 40), (3, 4, 36, 35), (29, 30, 62, 61), (24, 25, 57, 56), (19, 20, 52, 51), (14, 15, 47, 46), (9, 10, 42, 41), (4, 5, 37, 36), (30, 31, 63, 62), (25, 26, 58, 57), (20, 21, 53, 52), (15, 16, 48, 47), (10, 11, 43, 42), (5, 6, 38, 37), (0, 1, 33, 32), (31, 0, 32, 63), (26, 27, 59, 58), (21, 22, 54, 53), (16, 17, 49, 48), (11, 12, 44, 43), (6, 7, 39, 38), (1, 2, 34, 33), (27, 28, 60, 59), (22, 23, 55, 54), (17, 18, 50, 49), (12, 13, 45, 44), (7, 8, 40, 39), (2, 3, 35, 34), (28, 29, 61, 60), (24, 23, 87, 88), (19, 18, 82, 83), (14, 13, 77, 78), (9, 8, 72, 73), (4, 3, 67, 68), (30, 29, 93, 94), (25, 24, 88, 89), (20, 19, 83, 84), (15, 14, 78, 79), (10, 9, 73, 74), (5, 4, 68, 69), (31, 30, 94, 95), (26, 25, 89, 90), (21, 20, 84, 85), (16, 15, 79, 80), (11, 10, 74, 75), (6, 5, 69, 70), (1, 0, 64, 65), (0, 31, 95, 64), (27, 26, 90, 91), (22, 21, 85, 86), (17, 16, 80, 81), (12, 11, 75, 76), (7, 6, 70, 71), (2, 1, 65, 66), (28, 27, 91, 92), (23, 22, 86, 87), (18, 17, 81, 82), (13, 12, 76, 77), (8, 7, 71, 72), (3, 2, 66, 67), (29, 28, 92, 93), (95, 94, 126, 127), (90, 89, 121, 122), (85, 84, 116, 117), (80, 79, 111, 112), (75, 74, 106, 107), (70, 69, 101, 102), (65, 64, 96, 97), (64, 95, 127, 96), (91, 90, 122, 123), (86, 85, 117, 118), (81, 80, 112, 113), (76, 75, 107, 108), (71, 70, 102, 103), (66, 65, 97, 98), (92, 91, 123, 124), (87, 86, 118, 119), (82, 81, 113, 114), (77, 76, 108, 109), (72, 71, 103, 104), (67, 66, 98, 99), (93, 92, 124, 125), (88, 87, 119, 120), (83, 82, 114, 115), (78, 77, 109, 110), (73, 72, 104, 105), (68, 67, 99, 100), (94, 93, 125, 126), (89, 88, 120, 121), (84, 83, 115, 116), (79, 78, 110, 111), (74, 73, 105, 106), (69, 68, 100, 101), (125, 124, 156, 157), (120, 119, 151, 152), (115, 114, 146, 147), (110, 109, 141, 142), (105, 104, 136, 137), (100, 99, 131, 132), (126, 125, 157, 158), (121, 120, 152, 153), (116, 115, 147, 148), (111, 110, 142, 143), (106, 105, 137, 138), (101, 100, 132, 133), (127, 126, 158, 159), (122, 121, 153, 154), (117, 116, 148, 149), (112, 111, 143, 144), (107, 106, 138, 139), (102, 101, 133, 134), (97, 96, 128, 129), (96, 127, 159, 128), (123, 122, 154, 155), (118, 117, 149, 150), (113, 112, 144, 145), (108, 107, 139, 140), (103, 102, 134, 135), (98, 97, 129, 130), (124, 123, 155, 156), (119, 118, 150, 151), (114, 113, 145, 146), (109, 108, 140, 141), (104, 103, 135, 136), (99, 98, 130, 131), (129, 128, 160, 161), (128, 159, 191, 160), (155, 154, 186, 187), (150, 149, 181, 182), (145, 144, 176, 177), (140, 139, 171, 172), (135, 134, 166, 167), (130, 129, 161, 162), (156, 155, 187, 188), (151, 150, 182, 183), (146, 145, 177, 178), (141, 140, 172, 173), (136, 135, 167, 168), (131, 130, 162, 163), (157, 156, 188, 189), (152, 151, 183, 184), (147, 146, 178, 179), (142, 141, 173, 174), (137, 136, 168, 169), (132, 131, 163, 164), (158, 157, 189, 190), (153, 152, 184, 185), (148, 147, 179, 180), (143, 142, 174, 175), (138, 137, 169, 170), (133, 132, 164, 165), (159, 158, 190, 191), (154, 153, 185, 186), (149, 148, 180, 181), (144, 143, 175, 176), (139, 138, 170, 171), (134, 133, 165, 166), (164, 163, 195, 196), (190, 189, 221, 222), (185, 184, 216, 217), (180, 179, 211, 212), (175, 174, 206, 207), (170, 169, 201, 202), (165, 164, 196, 197), (191, 190, 222, 223), (186, 185, 217, 218), (181, 180, 212, 213), (176, 175, 207, 208), (171, 170, 202, 203), (166, 165, 197, 198), (161, 160, 192, 193), (160, 191, 223, 192), (187, 186, 218, 219), (182, 181, 213, 214), (177, 176, 208, 209), (172, 171, 203, 204), (167, 166, 198, 199), (162, 161, 193, 194), (188, 187, 219, 220), (183, 182, 214, 215), (178, 177, 209, 210), (173, 172, 204, 205), (168, 167, 199, 200), (163, 162, 194, 195), (189, 188, 220, 221), (184, 183, 215, 216), (179, 178, 210, 211), (174, 173, 205, 206), (169, 168, 200, 201), (59, 60, 252, 251), (54, 55, 247, 246), (49, 50, 242, 241), (44, 45, 237, 236), (39, 40, 232, 231), (34, 35, 227, 226), (60, 61, 253, 252), (55, 56, 248, 247), (50, 51, 243, 242), (45, 46, 238, 237), (40, 41, 233, 232), (35, 36, 228, 227), (61, 62, 254, 253), (56, 57, 249, 248), (51, 52, 244, 243), (46, 47, 239, 238), (41, 42, 234, 233), (36, 37, 229, 228), (62, 63, 255, 254), (57, 58, 250, 249), (52, 53, 245, 244), (47, 48, 240, 239), (42, 43, 235, 234), (37, 38, 230, 229), (32, 33, 225, 224), (63, 32, 224, 255), (58, 59, 251, 250), (53, 54, 246, 245), (48, 49, 241, 240), (43, 44, 236, 235), (38, 39, 231, 230), (33, 34, 226, 225), (233, 234, 266, 265), (228, 229, 261, 260), (254, 255, 287, 286), (249, 250, 282, 281), (244, 245, 277, 276), (239, 240, 272, 271), (234, 235, 267, 266), (229, 230, 262, 261), (224, 225, 257, 256), (255, 224, 256, 287), (250, 251, 283, 282), (245, 246, 278, 277), (240, 241, 273, 272), (235, 236, 268, 267), (230, 231, 263, 262), (225, 226, 258, 257), (251, 252, 284, 283), (246, 247, 279, 278), (241, 242, 274, 273), (236, 237, 269, 268), (231, 232, 264, 263), (226, 227, 259, 258), (252, 253, 285, 284), (247, 248, 280, 279), (242, 243, 275, 274), (237, 238, 270, 269), (232, 233, 265, 264), (227, 228, 260, 259), (253, 254, 286, 285), (248, 249, 281, 280), (243, 244, 276, 275), (238, 239, 271, 270), (282, 283, 316, 315), (287, 256, 288, 320), (256, 257, 290, 288), (261, 262, 295, 294), (266, 267, 300, 299), (271, 272, 305, 304), (276, 277, 310, 309), (281, 282, 315, 314), (286, 287, 320, 319), (260, 261, 294, 293), (265, 266, 299, 298), (270, 271, 304, 303), (275, 276, 309, 308), (280, 281, 314, 313), (285, 286, 319, 318), (259, 260, 293, 292), (264, 265, 298, 297), (269, 270, 303, 302), (274, 275, 308, 307), (279, 280, 313, 312), (284, 285, 318, 317), (258, 259, 292, 291), (263, 264, 297, 296), (268, 269, 302, 301), (273, 274, 307, 306), (278, 279, 312, 311), (283, 284, 317, 316), (257, 258, 291, 290), (262, 263, 296, 295), (267, 268, 301, 300), (272, 273, 306, 305), (277, 278, 311, 310), (204, 203, 289), (209, 208, 289), (214, 213, 289), (219, 218, 289), (192, 223, 289), (193, 192, 289), (198, 197, 289), (203, 202, 289), (208, 207, 289), (213, 212, 289), (218, 217, 289), (223, 222, 289), (197, 196, 289), (202, 201, 289), (207, 206, 289), (212, 211, 289), (217, 216, 289), (222, 221, 289), (196, 195, 289), (201, 200, 289), (206, 205, 289), (211, 210, 289), (216, 215, 289), (221, 220, 289), (195, 194, 289), (200, 199, 289), (205, 204, 289), (210, 209, 289), (215, 214, 289), (220, 219, 289), (194, 193, 289), (199, 198, 289), (297, 298, 321), (302, 303, 321), (307, 308, 321), (312, 313, 321), (317, 318, 321), (291, 292, 321), (296, 297, 321), (301, 302, 321), (306, 307, 321), (311, 312, 321), (316, 317, 321), (290, 291, 321), (295, 296, 321), (300, 301, 321), (305, 306, 321), (310, 311, 321), (315, 316, 321), (320, 288, 321), (288, 290, 321), (294, 295, 321), (299, 300, 321), (304, 305, 321), (309, 310, 321), (314, 315, 321), (319, 320, 321), (293, 294, 321), (298, 299, 321), (303, 304, 321), (308, 309, 321), (313, 314, 321), (318, 319, 321), (292, 293, 321)])
me_circle.materials.append(mat_material_001)
me_circle.use_remesh_preserve_volume = False
me_circle.use_remesh_preserve_attributes = False
me_circle.use_mirror_vertex_groups = False
me_circle.update()

# ---- objects
ob_sun_002 = bpy.data.objects.new('Sun.002', light_sun_002)
ob_sun_001 = bpy.data.objects.new('Sun.001', light_sun_001)
ob_sun = bpy.data.objects.new('Sun', light_sun)
ob_circle_005 = bpy.data.objects.new('Circle.005', me_circle_005)
ob_circle_004 = bpy.data.objects.new('Circle.004', me_circle_004)
ob_circle_003 = bpy.data.objects.new('Circle.003', me_circle_003)
ob_circle_002 = bpy.data.objects.new('Circle.002', me_circle_002)
ob_circle_001 = bpy.data.objects.new('Circle.001', me_circle_001)
ob_circle = bpy.data.objects.new('Circle', me_circle)
ob_camera = bpy.data.objects.new('Camera', cam_camera)

# ---- transforms, parenting, visibility, modifiers, constraints
ob_sun_002.location = (-2.0, -4.0, 7.0)
ob_sun_002.rotation_euler = (2.356, 0.0, -0.7854)
ob_sun_002.lineart.crease_threshold = 0.0
ob_sun_001.location = (2.0, -4.0, 7.0)
ob_sun_001.rotation_euler = (0.7854, 0.0, 0.7854)
ob_sun_001.lineart.crease_threshold = 0.0
ob_sun.location = (0.0, -4.0, 7.0)
ob_sun.rotation_euler = (0.7854, 0.0, 0.7854)
ob_sun.lineart.crease_threshold = 0.0
ob_circle_005.location = (0.2065, -2.607e-08, -1.677)
ob_circle_005.rotation_euler = (-3.127e-08, -0.7854, 7.55e-08)
ob_circle_005.scale = (0.432, 0.432, 0.432)
ob_circle_005.lineart.crease_threshold = 0.0
_m = ob_circle_005.modifiers.new('Subsurf', 'SUBSURF')
_m.uv_smooth = 'PRESERVE_CORNERS'
_m.render_levels = 4
_m.show_only_control_edges = False
ob_circle_004.location = (-1.168, -6.905e-08, -0.3026)
ob_circle_004.rotation_euler = (-3.127e-08, -0.7854, 7.55e-08)
ob_circle_004.scale = (0.432, 0.432, 0.432)
ob_circle_004.lineart.crease_threshold = 0.0
_m = ob_circle_004.modifiers.new('Subsurf', 'SUBSURF')
_m.uv_smooth = 'PRESERVE_CORNERS'
_m.render_levels = 4
_m.show_only_control_edges = False
ob_circle_003.location = (1.677, 8.497e-08, -0.2065)
ob_circle_003.rotation_euler = (-3.127e-08, -0.7854, 7.55e-08)
ob_circle_003.scale = (0.432, 0.432, 0.432)
ob_circle_003.lineart.crease_threshold = 0.0
_m = ob_circle_003.modifiers.new('Subsurf', 'SUBSURF')
_m.uv_smooth = 'PRESERVE_CORNERS'
_m.render_levels = 4
_m.show_only_control_edges = False
ob_circle_002.location = (0.3026, 4.199e-08, 1.168)
ob_circle_002.rotation_euler = (-3.127e-08, -0.7854, 7.55e-08)
ob_circle_002.scale = (0.432, 0.432, 0.432)
ob_circle_002.lineart.crease_threshold = 0.0
_m = ob_circle_002.modifiers.new('Subsurf', 'SUBSURF')
_m.uv_smooth = 'PRESERVE_CORNERS'
_m.render_levels = 4
_m.show_only_control_edges = False
ob_circle_001.location = (-0.4327, -1.353e-08, 0.4327)
ob_circle_001.rotation_euler = (-3.127e-08, -0.7854, 7.55e-08)
ob_circle_001.scale = (0.432, 0.432, 0.432)
ob_circle_001.lineart.crease_threshold = 0.0
_m = ob_circle_001.modifiers.new('Subsurf', 'SUBSURF')
_m.uv_smooth = 'PRESERVE_CORNERS'
_m.render_levels = 4
_m.show_only_control_edges = False
ob_circle.location = (0.9419, 2.945e-08, -0.9419)
ob_circle.rotation_euler = (-3.127e-08, -0.7854, 7.55e-08)
ob_circle.scale = (0.432, 0.432, 0.432)
ob_circle.lineart.crease_threshold = 0.0
_m = ob_circle.modifiers.new('Subsurf', 'SUBSURF')
_m.uv_smooth = 'PRESERVE_CORNERS'
_m.render_levels = 4
_m.show_only_control_edges = False
ob_camera.location = (0.0, -5.0, 0.0)
ob_camera.rotation_euler = (1.571, 0.0, 0.0)
ob_camera.lock_rotations_4d = False
ob_camera.empty_display_type = 'ARROWS'
ob_camera.color = (0.0, 0.0, 0.0, 0.0)
ob_camera.display_type = 'WIRE'
ob_camera.lineart.crease_threshold = 0.0

# ---- collection membership
col_collection_1.objects.link(ob_sun_002)
col_collection_1.objects.link(ob_sun_001)
col_collection_1.objects.link(ob_sun)
col_collection_1.objects.link(ob_circle_005)
col_collection_1.objects.link(ob_circle_004)
col_collection_1.objects.link(ob_circle_003)
col_collection_1.objects.link(ob_circle_002)
col_collection_1.objects.link(ob_circle_001)
col_collection_1.objects.link(ob_circle)
col_collection_1.objects.link(ob_camera)

# ---- scene / render settings (as saved in the file)
scene.camera = ob_camera
scene.frame_start = 1; scene.frame_end = 250; scene.frame_set(1)
scene.render.engine = 'CYCLES'
scene.render.image_settings.compression = 90
scene.render.resolution_x = 48
scene.render.resolution_y = 48
scene.render.dither_intensity = 0.0
scene.render.film_transparent = True
scene.cycles.use_denoising = False
scene.cycles.samples = 1024
scene.cycles.sampling_pattern = 'TABULATED_SOBOL'
scene.cycles.light_sampling_threshold = 0.0
scene.cycles.use_adaptive_sampling = False
scene.cycles.use_light_tree = False
scene.cycles.blur_glossy = 0.0
scene.cycles.max_bounces = 128
scene.cycles.diffuse_bounces = 128
scene.cycles.glossy_bounces = 128
scene.cycles.transmission_bounces = 128
scene.cycles.volume_bounces = 1
scene.cycles.transparent_max_bounces = 128
scene.cycles.pixel_filter_type = 'GAUSSIAN'
scene.cycles.sample_clamp_indirect = 0.0
scene.view_settings.view_transform = 'Standard'
bpy.context.view_layer.update()
